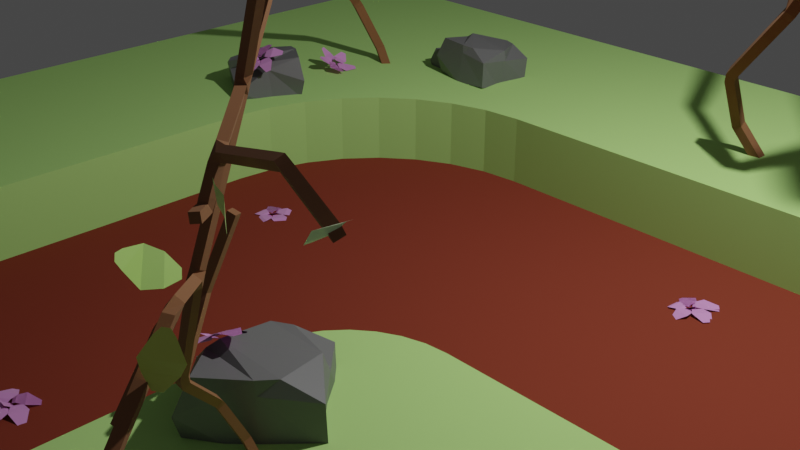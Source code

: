 # Source: SETrack02.blend  (saved by Blender 2.82.7; exported with 4.5.12 LTS)
import bpy
from mathutils import Matrix  # noqa: F401  (used for matrix-valued properties, if any)

bpy.ops.wm.read_factory_settings(use_empty=True)
scene = bpy.context.scene
scene.name = 'Scene'

# ---- collections
col_collection = bpy.data.collections.new('Collection'); scene.collection.children.link(col_collection)
col_collection_2 = bpy.data.collections.new('Collection 2'); scene.collection.children.link(col_collection_2)
col_collection_3 = bpy.data.collections.new('Collection 3'); scene.collection.children.link(col_collection_3)
col_collection_4 = bpy.data.collections.new('Collection 4'); scene.collection.children.link(col_collection_4)

# ---- materials (node trees are filled in below, after node groups)
mat_material_049 = bpy.data.materials.new('Material.049')
mat_material_049.use_transparent_shadow = False
mat_material_050 = bpy.data.materials.new('Material.050')
mat_material_050.use_transparent_shadow = False
mat_material_052 = bpy.data.materials.new('Material.052')
mat_material_052.use_transparent_shadow = False
mat_material_051 = bpy.data.materials.new('Material.051')
mat_material_051.use_transparent_shadow = False
mat_material = bpy.data.materials.new('Material')
mat_material.alpha_threshold = 0.0
mat_material.use_transparent_shadow = False
mat_material.diffuse_color = (0.4756, 0.8, 0.2446, 1.0)
mat_material.line_color = (0.0, 0.0, 0.0, 1.0)
mat_material_048 = bpy.data.materials.new('Material.048')
mat_material_048.use_transparent_shadow = False
mat_material_048.diffuse_color = (0.2462, 0.04989, 0.02892, 1.0)
mat_material_018 = bpy.data.materials.new('Material.018')
mat_material_018.use_transparent_shadow = False
mat_material_029 = bpy.data.materials.new('Material.029')
mat_material_029.use_transparent_shadow = False
mat_material_027 = bpy.data.materials.new('Material.027')
mat_material_027.use_transparent_shadow = False
mat_material_020 = bpy.data.materials.new('Material.020')
mat_material_020.use_transparent_shadow = False
mat_material_021 = bpy.data.materials.new('Material.021')
mat_material_021.use_transparent_shadow = False
mat_material_019 = bpy.data.materials.new('Material.019')
mat_material_019.use_transparent_shadow = False
mat_material_022 = bpy.data.materials.new('Material.022')
mat_material_022.use_transparent_shadow = False
mat_material_023 = bpy.data.materials.new('Material.023')
mat_material_023.use_transparent_shadow = False
mat_material_013 = bpy.data.materials.new('Material.013')
mat_material_013.use_transparent_shadow = False
mat_material_046 = bpy.data.materials.new('Material.046')
mat_material_046.use_transparent_shadow = False
mat_material_039 = bpy.data.materials.new('Material.039')
mat_material_039.use_transparent_shadow = False
mat_material_040 = bpy.data.materials.new('Material.040')
mat_material_040.use_transparent_shadow = False
mat_material_044 = bpy.data.materials.new('Material.044')
mat_material_044.use_transparent_shadow = False
mat_material_043 = bpy.data.materials.new('Material.043')
mat_material_043.use_transparent_shadow = False
mat_material_045 = bpy.data.materials.new('Material.045')
mat_material_045.use_transparent_shadow = False
mat_material_042 = bpy.data.materials.new('Material.042')
mat_material_042.use_transparent_shadow = False
mat_material_041 = bpy.data.materials.new('Material.041')
mat_material_041.use_transparent_shadow = False
mat_material_047 = bpy.data.materials.new('Material.047')
mat_material_047.use_transparent_shadow = False
mat_material_015 = bpy.data.materials.new('Material.015')
mat_material_015.use_transparent_shadow = False
mat_material_028 = bpy.data.materials.new('Material.028')
mat_material_028.use_transparent_shadow = False
mat_material_037 = bpy.data.materials.new('Material.037')
mat_material_037.use_transparent_shadow = False
mat_material_030 = bpy.data.materials.new('Material.030')
mat_material_030.use_transparent_shadow = False
mat_material_031 = bpy.data.materials.new('Material.031')
mat_material_031.use_transparent_shadow = False
mat_material_035 = bpy.data.materials.new('Material.035')
mat_material_035.use_transparent_shadow = False
mat_material_034 = bpy.data.materials.new('Material.034')
mat_material_034.use_transparent_shadow = False
mat_material_036 = bpy.data.materials.new('Material.036')
mat_material_036.use_transparent_shadow = False
mat_material_033 = bpy.data.materials.new('Material.033')
mat_material_033.use_transparent_shadow = False
mat_material_032 = bpy.data.materials.new('Material.032')
mat_material_032.use_transparent_shadow = False
mat_material_038 = bpy.data.materials.new('Material.038')
mat_material_038.use_transparent_shadow = False

# ---- material node trees
mat_material_049.use_nodes = True; mat_material_049.node_tree.nodes.clear()
_N = mat_material_049.node_tree.nodes; _L = mat_material_049.node_tree.links
n0 = _N.new('ShaderNodeOutputMaterial'); n0.name = 'Material Output'; n0.location = (300, 300)
n1 = _N.new('ShaderNodeBsdfPrincipled'); n1.name = 'Principled BSDF'; n1.location = (10, 300)
n1.distribution = 'GGX'
n1.subsurface_method = 'BURLEY'
n1.inputs[0].default_value = (0.8, 0.3319, 0.7518, 1.0)
n1.inputs[3].default_value = 1.45
n1.inputs[27].default_value = (0.0, 0.0, 0.0, 1.0)
n1.inputs[28].default_value = 1.0
_L.new(n1.outputs[0], n0.inputs[0])
n0.is_active_output = True
mat_material_050.use_nodes = True; mat_material_050.node_tree.nodes.clear()
_N = mat_material_050.node_tree.nodes; _L = mat_material_050.node_tree.links
n0 = _N.new('ShaderNodeOutputMaterial'); n0.name = 'Material Output'; n0.location = (300, 300)
n1 = _N.new('ShaderNodeBsdfPrincipled'); n1.name = 'Principled BSDF'; n1.location = (10, 300)
n1.distribution = 'GGX'
n1.subsurface_method = 'BURLEY'
n1.inputs[0].default_value = (0.8, 0.3319, 0.7518, 1.0)
n1.inputs[3].default_value = 1.45
n1.inputs[27].default_value = (0.0, 0.0, 0.0, 1.0)
n1.inputs[28].default_value = 1.0
_L.new(n1.outputs[0], n0.inputs[0])
n0.is_active_output = True
mat_material_052.use_nodes = True; mat_material_052.node_tree.nodes.clear()
_N = mat_material_052.node_tree.nodes; _L = mat_material_052.node_tree.links
n0 = _N.new('ShaderNodeOutputMaterial'); n0.name = 'Material Output'; n0.location = (300, 300)
n1 = _N.new('ShaderNodeBsdfPrincipled'); n1.name = 'Principled BSDF'; n1.location = (10, 300)
n1.distribution = 'GGX'
n1.subsurface_method = 'BURLEY'
n1.inputs[0].default_value = (0.8, 0.3319, 0.7518, 1.0)
n1.inputs[3].default_value = 1.45
n1.inputs[27].default_value = (0.0, 0.0, 0.0, 1.0)
n1.inputs[28].default_value = 1.0
_L.new(n1.outputs[0], n0.inputs[0])
n0.is_active_output = True
mat_material_051.use_nodes = True; mat_material_051.node_tree.nodes.clear()
_N = mat_material_051.node_tree.nodes; _L = mat_material_051.node_tree.links
n0 = _N.new('ShaderNodeOutputMaterial'); n0.name = 'Material Output'; n0.location = (300, 300)
n1 = _N.new('ShaderNodeBsdfPrincipled'); n1.name = 'Principled BSDF'; n1.location = (10, 300)
n1.distribution = 'GGX'
n1.subsurface_method = 'BURLEY'
n1.inputs[0].default_value = (0.1574, 0.1574, 0.1574, 1.0)
n1.inputs[3].default_value = 1.45
n1.inputs[27].default_value = (0.0, 0.0, 0.0, 1.0)
n1.inputs[28].default_value = 1.0
_L.new(n1.outputs[0], n0.inputs[0])
n0.is_active_output = True
mat_material_018.use_nodes = True; mat_material_018.node_tree.nodes.clear()
_N = mat_material_018.node_tree.nodes; _L = mat_material_018.node_tree.links
n0 = _N.new('ShaderNodeOutputMaterial'); n0.name = 'Material Output'; n0.location = (300, 300)
n1 = _N.new('ShaderNodeBsdfPrincipled'); n1.name = 'Principled BSDF'; n1.location = (10, 300)
n1.distribution = 'GGX'
n1.subsurface_method = 'BURLEY'
n1.inputs[0].default_value = (0.4633, 0.8, 0.1672, 1.0)
n1.inputs[3].default_value = 1.45
n1.inputs[27].default_value = (0.0, 0.0, 0.0, 1.0)
n1.inputs[28].default_value = 1.0
_L.new(n1.outputs[0], n0.inputs[0])
n0.is_active_output = True
mat_material_029.use_nodes = True; mat_material_029.node_tree.nodes.clear()
_N = mat_material_029.node_tree.nodes; _L = mat_material_029.node_tree.links
n0 = _N.new('ShaderNodeOutputMaterial'); n0.name = 'Material Output'; n0.location = (300, 300)
n1 = _N.new('ShaderNodeBsdfPrincipled'); n1.name = 'Principled BSDF'; n1.location = (10, 300)
n1.distribution = 'GGX'
n1.subsurface_method = 'BURLEY'
n1.inputs[0].default_value = (0.6785, 0.8, 0.1502, 1.0)
n1.inputs[3].default_value = 1.45
n1.inputs[27].default_value = (0.0, 0.0, 0.0, 1.0)
n1.inputs[28].default_value = 1.0
_L.new(n1.outputs[0], n0.inputs[0])
n0.is_active_output = True
mat_material_027.use_nodes = True; mat_material_027.node_tree.nodes.clear()
_N = mat_material_027.node_tree.nodes; _L = mat_material_027.node_tree.links
n0 = _N.new('ShaderNodeOutputMaterial'); n0.name = 'Material Output'; n0.location = (300, 300)
n1 = _N.new('ShaderNodeBsdfPrincipled'); n1.name = 'Principled BSDF'; n1.location = (10, 300)
n1.distribution = 'GGX'
n1.subsurface_method = 'BURLEY'
n1.inputs[0].default_value = (0.7944, 0.8, 0.3037, 1.0)
n1.inputs[3].default_value = 1.45
n1.inputs[27].default_value = (0.0, 0.0, 0.0, 1.0)
n1.inputs[28].default_value = 1.0
_L.new(n1.outputs[0], n0.inputs[0])
n0.is_active_output = True
mat_material_020.use_nodes = True; mat_material_020.node_tree.nodes.clear()
_N = mat_material_020.node_tree.nodes; _L = mat_material_020.node_tree.links
n0 = _N.new('ShaderNodeOutputMaterial'); n0.name = 'Material Output'; n0.location = (300, 300)
n1 = _N.new('ShaderNodeBsdfPrincipled'); n1.name = 'Principled BSDF'; n1.location = (10, 300)
n1.distribution = 'GGX'
n1.subsurface_method = 'BURLEY'
n1.inputs[0].default_value = (0.5604, 0.8, 0.3989, 1.0)
n1.inputs[3].default_value = 1.45
n1.inputs[27].default_value = (0.0, 0.0, 0.0, 1.0)
n1.inputs[28].default_value = 1.0
_L.new(n1.outputs[0], n0.inputs[0])
n0.is_active_output = True
mat_material_021.use_nodes = True; mat_material_021.node_tree.nodes.clear()
_N = mat_material_021.node_tree.nodes; _L = mat_material_021.node_tree.links
n0 = _N.new('ShaderNodeOutputMaterial'); n0.name = 'Material Output'; n0.location = (300, 300)
n1 = _N.new('ShaderNodeBsdfPrincipled'); n1.name = 'Principled BSDF'; n1.location = (10, 300)
n1.distribution = 'GGX'
n1.subsurface_method = 'BURLEY'
n1.inputs[0].default_value = (0.6722, 0.8, 0.5206, 1.0)
n1.inputs[3].default_value = 1.45
n1.inputs[27].default_value = (0.0, 0.0, 0.0, 1.0)
n1.inputs[28].default_value = 1.0
_L.new(n1.outputs[0], n0.inputs[0])
n0.is_active_output = True
mat_material_019.use_nodes = True; mat_material_019.node_tree.nodes.clear()
_N = mat_material_019.node_tree.nodes; _L = mat_material_019.node_tree.links
n0 = _N.new('ShaderNodeOutputMaterial'); n0.name = 'Material Output'; n0.location = (300, 300)
n1 = _N.new('ShaderNodeBsdfPrincipled'); n1.name = 'Principled BSDF'; n1.location = (10, 300)
n1.distribution = 'GGX'
n1.subsurface_method = 'BURLEY'
n1.inputs[0].default_value = (0.5203, 0.8, 0.2822, 1.0)
n1.inputs[2].default_value = 0.2949
n1.inputs[3].default_value = 1.45
n1.inputs[27].default_value = (0.0, 0.0, 0.0, 1.0)
n1.inputs[28].default_value = 1.0
_L.new(n1.outputs[0], n0.inputs[0])
n0.is_active_output = True
mat_material_022.use_nodes = True; mat_material_022.node_tree.nodes.clear()
_N = mat_material_022.node_tree.nodes; _L = mat_material_022.node_tree.links
n0 = _N.new('ShaderNodeOutputMaterial'); n0.name = 'Material Output'; n0.location = (300, 300)
n1 = _N.new('ShaderNodeBsdfPrincipled'); n1.name = 'Principled BSDF'; n1.location = (10, 300)
n1.distribution = 'GGX'
n1.subsurface_method = 'BURLEY'
n1.inputs[0].default_value = (0.5383, 0.8, 0.4581, 1.0)
n1.inputs[3].default_value = 1.45
n1.inputs[27].default_value = (0.0, 0.0, 0.0, 1.0)
n1.inputs[28].default_value = 1.0
_L.new(n1.outputs[0], n0.inputs[0])
n0.is_active_output = True
mat_material_023.use_nodes = True; mat_material_023.node_tree.nodes.clear()
_N = mat_material_023.node_tree.nodes; _L = mat_material_023.node_tree.links
n0 = _N.new('ShaderNodeOutputMaterial'); n0.name = 'Material Output'; n0.location = (300, 300)
n1 = _N.new('ShaderNodeBsdfPrincipled'); n1.name = 'Principled BSDF'; n1.location = (10, 300)
n1.distribution = 'GGX'
n1.subsurface_method = 'BURLEY'
n1.inputs[0].default_value = (0.5309, 0.8, 0.4117, 1.0)
n1.inputs[3].default_value = 1.45
n1.inputs[27].default_value = (0.0, 0.0, 0.0, 1.0)
n1.inputs[28].default_value = 1.0
_L.new(n1.outputs[0], n0.inputs[0])
n0.is_active_output = True
mat_material_013.use_nodes = True; mat_material_013.node_tree.nodes.clear()
_N = mat_material_013.node_tree.nodes; _L = mat_material_013.node_tree.links
n0 = _N.new('ShaderNodeOutputMaterial'); n0.name = 'Material Output'; n0.location = (300, 300)
n1 = _N.new('ShaderNodeBsdfPrincipled'); n1.name = 'Principled BSDF'; n1.location = (10, 300)
n1.distribution = 'GGX'
n1.subsurface_method = 'BURLEY'
n1.inputs[0].default_value = (0.2529, 0.1097, 0.04592, 1.0)
n1.inputs[2].default_value = 1.0
n1.inputs[3].default_value = 1.45
n1.inputs[27].default_value = (0.0, 0.0, 0.0, 1.0)
n1.inputs[28].default_value = 1.0
_L.new(n1.outputs[0], n0.inputs[0])
n0.is_active_output = True
mat_material_046.use_nodes = True; mat_material_046.node_tree.nodes.clear()
_N = mat_material_046.node_tree.nodes; _L = mat_material_046.node_tree.links
n0 = _N.new('ShaderNodeOutputMaterial'); n0.name = 'Material Output'; n0.location = (300, 300)
n1 = _N.new('ShaderNodeBsdfPrincipled'); n1.name = 'Principled BSDF'; n1.location = (10, 300)
n1.distribution = 'GGX'
n1.subsurface_method = 'BURLEY'
n1.inputs[0].default_value = (0.4633, 0.8, 0.1672, 1.0)
n1.inputs[3].default_value = 1.45
n1.inputs[27].default_value = (0.0, 0.0, 0.0, 1.0)
n1.inputs[28].default_value = 1.0
_L.new(n1.outputs[0], n0.inputs[0])
n0.is_active_output = True
mat_material_039.use_nodes = True; mat_material_039.node_tree.nodes.clear()
_N = mat_material_039.node_tree.nodes; _L = mat_material_039.node_tree.links
n0 = _N.new('ShaderNodeOutputMaterial'); n0.name = 'Material Output'; n0.location = (300, 300)
n1 = _N.new('ShaderNodeBsdfPrincipled'); n1.name = 'Principled BSDF'; n1.location = (10, 300)
n1.distribution = 'GGX'
n1.subsurface_method = 'BURLEY'
n1.inputs[0].default_value = (0.6785, 0.8, 0.1502, 1.0)
n1.inputs[3].default_value = 1.45
n1.inputs[27].default_value = (0.0, 0.0, 0.0, 1.0)
n1.inputs[28].default_value = 1.0
_L.new(n1.outputs[0], n0.inputs[0])
n0.is_active_output = True
mat_material_040.use_nodes = True; mat_material_040.node_tree.nodes.clear()
_N = mat_material_040.node_tree.nodes; _L = mat_material_040.node_tree.links
n0 = _N.new('ShaderNodeOutputMaterial'); n0.name = 'Material Output'; n0.location = (300, 300)
n1 = _N.new('ShaderNodeBsdfPrincipled'); n1.name = 'Principled BSDF'; n1.location = (10, 300)
n1.distribution = 'GGX'
n1.subsurface_method = 'BURLEY'
n1.inputs[0].default_value = (0.7944, 0.8, 0.3037, 1.0)
n1.inputs[3].default_value = 1.45
n1.inputs[27].default_value = (0.0, 0.0, 0.0, 1.0)
n1.inputs[28].default_value = 1.0
_L.new(n1.outputs[0], n0.inputs[0])
n0.is_active_output = True
mat_material_044.use_nodes = True; mat_material_044.node_tree.nodes.clear()
_N = mat_material_044.node_tree.nodes; _L = mat_material_044.node_tree.links
n0 = _N.new('ShaderNodeOutputMaterial'); n0.name = 'Material Output'; n0.location = (300, 300)
n1 = _N.new('ShaderNodeBsdfPrincipled'); n1.name = 'Principled BSDF'; n1.location = (10, 300)
n1.distribution = 'GGX'
n1.subsurface_method = 'BURLEY'
n1.inputs[0].default_value = (0.5604, 0.8, 0.3989, 1.0)
n1.inputs[3].default_value = 1.45
n1.inputs[27].default_value = (0.0, 0.0, 0.0, 1.0)
n1.inputs[28].default_value = 1.0
_L.new(n1.outputs[0], n0.inputs[0])
n0.is_active_output = True
mat_material_043.use_nodes = True; mat_material_043.node_tree.nodes.clear()
_N = mat_material_043.node_tree.nodes; _L = mat_material_043.node_tree.links
n0 = _N.new('ShaderNodeOutputMaterial'); n0.name = 'Material Output'; n0.location = (300, 300)
n1 = _N.new('ShaderNodeBsdfPrincipled'); n1.name = 'Principled BSDF'; n1.location = (10, 300)
n1.distribution = 'GGX'
n1.subsurface_method = 'BURLEY'
n1.inputs[0].default_value = (0.6722, 0.8, 0.5206, 1.0)
n1.inputs[3].default_value = 1.45
n1.inputs[27].default_value = (0.0, 0.0, 0.0, 1.0)
n1.inputs[28].default_value = 1.0
_L.new(n1.outputs[0], n0.inputs[0])
n0.is_active_output = True
mat_material_045.use_nodes = True; mat_material_045.node_tree.nodes.clear()
_N = mat_material_045.node_tree.nodes; _L = mat_material_045.node_tree.links
n0 = _N.new('ShaderNodeOutputMaterial'); n0.name = 'Material Output'; n0.location = (300, 300)
n1 = _N.new('ShaderNodeBsdfPrincipled'); n1.name = 'Principled BSDF'; n1.location = (10, 300)
n1.distribution = 'GGX'
n1.subsurface_method = 'BURLEY'
n1.inputs[0].default_value = (0.5203, 0.8, 0.2822, 1.0)
n1.inputs[2].default_value = 0.2949
n1.inputs[3].default_value = 1.45
n1.inputs[27].default_value = (0.0, 0.0, 0.0, 1.0)
n1.inputs[28].default_value = 1.0
_L.new(n1.outputs[0], n0.inputs[0])
n0.is_active_output = True
mat_material_042.use_nodes = True; mat_material_042.node_tree.nodes.clear()
_N = mat_material_042.node_tree.nodes; _L = mat_material_042.node_tree.links
n0 = _N.new('ShaderNodeOutputMaterial'); n0.name = 'Material Output'; n0.location = (300, 300)
n1 = _N.new('ShaderNodeBsdfPrincipled'); n1.name = 'Principled BSDF'; n1.location = (10, 300)
n1.distribution = 'GGX'
n1.subsurface_method = 'BURLEY'
n1.inputs[0].default_value = (0.5383, 0.8, 0.4581, 1.0)
n1.inputs[3].default_value = 1.45
n1.inputs[27].default_value = (0.0, 0.0, 0.0, 1.0)
n1.inputs[28].default_value = 1.0
_L.new(n1.outputs[0], n0.inputs[0])
n0.is_active_output = True
mat_material_041.use_nodes = True; mat_material_041.node_tree.nodes.clear()
_N = mat_material_041.node_tree.nodes; _L = mat_material_041.node_tree.links
n0 = _N.new('ShaderNodeOutputMaterial'); n0.name = 'Material Output'; n0.location = (300, 300)
n1 = _N.new('ShaderNodeBsdfPrincipled'); n1.name = 'Principled BSDF'; n1.location = (10, 300)
n1.distribution = 'GGX'
n1.subsurface_method = 'BURLEY'
n1.inputs[0].default_value = (0.5309, 0.8, 0.4117, 1.0)
n1.inputs[3].default_value = 1.45
n1.inputs[27].default_value = (0.0, 0.0, 0.0, 1.0)
n1.inputs[28].default_value = 1.0
_L.new(n1.outputs[0], n0.inputs[0])
n0.is_active_output = True
mat_material_047.use_nodes = True; mat_material_047.node_tree.nodes.clear()
_N = mat_material_047.node_tree.nodes; _L = mat_material_047.node_tree.links
n0 = _N.new('ShaderNodeOutputMaterial'); n0.name = 'Material Output'; n0.location = (300, 300)
n1 = _N.new('ShaderNodeBsdfPrincipled'); n1.name = 'Principled BSDF'; n1.location = (10, 300)
n1.distribution = 'GGX'
n1.subsurface_method = 'BURLEY'
n1.inputs[0].default_value = (0.2529, 0.1097, 0.04592, 1.0)
n1.inputs[2].default_value = 1.0
n1.inputs[3].default_value = 1.45
n1.inputs[27].default_value = (0.0, 0.0, 0.0, 1.0)
n1.inputs[28].default_value = 1.0
_L.new(n1.outputs[0], n0.inputs[0])
n0.is_active_output = True
mat_material_015.use_nodes = True; mat_material_015.node_tree.nodes.clear()
_N = mat_material_015.node_tree.nodes; _L = mat_material_015.node_tree.links
n0 = _N.new('ShaderNodeOutputMaterial'); n0.name = 'Material Output'; n0.location = (300, 300)
n1 = _N.new('ShaderNodeBsdfPrincipled'); n1.name = 'Principled BSDF'; n1.location = (10, 300)
n1.distribution = 'GGX'
n1.subsurface_method = 'BURLEY'
n1.inputs[0].default_value = (0.1574, 0.1574, 0.1574, 1.0)
n1.inputs[3].default_value = 1.45
n1.inputs[27].default_value = (0.0, 0.0, 0.0, 1.0)
n1.inputs[28].default_value = 1.0
_L.new(n1.outputs[0], n0.inputs[0])
n0.is_active_output = True
mat_material_028.use_nodes = True; mat_material_028.node_tree.nodes.clear()
_N = mat_material_028.node_tree.nodes; _L = mat_material_028.node_tree.links
n0 = _N.new('ShaderNodeOutputMaterial'); n0.name = 'Material Output'; n0.location = (300, 300)
n1 = _N.new('ShaderNodeBsdfPrincipled'); n1.name = 'Principled BSDF'; n1.location = (10, 300)
n1.distribution = 'GGX'
n1.subsurface_method = 'BURLEY'
n1.inputs[0].default_value = (0.8, 0.3319, 0.7518, 1.0)
n1.inputs[3].default_value = 1.45
n1.inputs[27].default_value = (0.0, 0.0, 0.0, 1.0)
n1.inputs[28].default_value = 1.0
_L.new(n1.outputs[0], n0.inputs[0])
n0.is_active_output = True
mat_material_037.use_nodes = True; mat_material_037.node_tree.nodes.clear()
_N = mat_material_037.node_tree.nodes; _L = mat_material_037.node_tree.links
n0 = _N.new('ShaderNodeOutputMaterial'); n0.name = 'Material Output'; n0.location = (300, 300)
n1 = _N.new('ShaderNodeBsdfPrincipled'); n1.name = 'Principled BSDF'; n1.location = (10, 300)
n1.distribution = 'GGX'
n1.subsurface_method = 'BURLEY'
n1.inputs[0].default_value = (0.4633, 0.8, 0.1672, 1.0)
n1.inputs[3].default_value = 1.45
n1.inputs[27].default_value = (0.0, 0.0, 0.0, 1.0)
n1.inputs[28].default_value = 1.0
_L.new(n1.outputs[0], n0.inputs[0])
n0.is_active_output = True
mat_material_030.use_nodes = True; mat_material_030.node_tree.nodes.clear()
_N = mat_material_030.node_tree.nodes; _L = mat_material_030.node_tree.links
n0 = _N.new('ShaderNodeOutputMaterial'); n0.name = 'Material Output'; n0.location = (300, 300)
n1 = _N.new('ShaderNodeBsdfPrincipled'); n1.name = 'Principled BSDF'; n1.location = (10, 300)
n1.distribution = 'GGX'
n1.subsurface_method = 'BURLEY'
n1.inputs[0].default_value = (0.6785, 0.8, 0.1502, 1.0)
n1.inputs[3].default_value = 1.45
n1.inputs[27].default_value = (0.0, 0.0, 0.0, 1.0)
n1.inputs[28].default_value = 1.0
_L.new(n1.outputs[0], n0.inputs[0])
n0.is_active_output = True
mat_material_031.use_nodes = True; mat_material_031.node_tree.nodes.clear()
_N = mat_material_031.node_tree.nodes; _L = mat_material_031.node_tree.links
n0 = _N.new('ShaderNodeOutputMaterial'); n0.name = 'Material Output'; n0.location = (300, 300)
n1 = _N.new('ShaderNodeBsdfPrincipled'); n1.name = 'Principled BSDF'; n1.location = (10, 300)
n1.distribution = 'GGX'
n1.subsurface_method = 'BURLEY'
n1.inputs[0].default_value = (0.7944, 0.8, 0.3037, 1.0)
n1.inputs[3].default_value = 1.45
n1.inputs[27].default_value = (0.0, 0.0, 0.0, 1.0)
n1.inputs[28].default_value = 1.0
_L.new(n1.outputs[0], n0.inputs[0])
n0.is_active_output = True
mat_material_035.use_nodes = True; mat_material_035.node_tree.nodes.clear()
_N = mat_material_035.node_tree.nodes; _L = mat_material_035.node_tree.links
n0 = _N.new('ShaderNodeOutputMaterial'); n0.name = 'Material Output'; n0.location = (300, 300)
n1 = _N.new('ShaderNodeBsdfPrincipled'); n1.name = 'Principled BSDF'; n1.location = (10, 300)
n1.distribution = 'GGX'
n1.subsurface_method = 'BURLEY'
n1.inputs[0].default_value = (0.5604, 0.8, 0.3989, 1.0)
n1.inputs[3].default_value = 1.45
n1.inputs[27].default_value = (0.0, 0.0, 0.0, 1.0)
n1.inputs[28].default_value = 1.0
_L.new(n1.outputs[0], n0.inputs[0])
n0.is_active_output = True
mat_material_034.use_nodes = True; mat_material_034.node_tree.nodes.clear()
_N = mat_material_034.node_tree.nodes; _L = mat_material_034.node_tree.links
n0 = _N.new('ShaderNodeOutputMaterial'); n0.name = 'Material Output'; n0.location = (300, 300)
n1 = _N.new('ShaderNodeBsdfPrincipled'); n1.name = 'Principled BSDF'; n1.location = (10, 300)
n1.distribution = 'GGX'
n1.subsurface_method = 'BURLEY'
n1.inputs[0].default_value = (0.6722, 0.8, 0.5206, 1.0)
n1.inputs[3].default_value = 1.45
n1.inputs[27].default_value = (0.0, 0.0, 0.0, 1.0)
n1.inputs[28].default_value = 1.0
_L.new(n1.outputs[0], n0.inputs[0])
n0.is_active_output = True
mat_material_036.use_nodes = True; mat_material_036.node_tree.nodes.clear()
_N = mat_material_036.node_tree.nodes; _L = mat_material_036.node_tree.links
n0 = _N.new('ShaderNodeOutputMaterial'); n0.name = 'Material Output'; n0.location = (300, 300)
n1 = _N.new('ShaderNodeBsdfPrincipled'); n1.name = 'Principled BSDF'; n1.location = (10, 300)
n1.distribution = 'GGX'
n1.subsurface_method = 'BURLEY'
n1.inputs[0].default_value = (0.5203, 0.8, 0.2822, 1.0)
n1.inputs[2].default_value = 0.2949
n1.inputs[3].default_value = 1.45
n1.inputs[27].default_value = (0.0, 0.0, 0.0, 1.0)
n1.inputs[28].default_value = 1.0
_L.new(n1.outputs[0], n0.inputs[0])
n0.is_active_output = True
mat_material_033.use_nodes = True; mat_material_033.node_tree.nodes.clear()
_N = mat_material_033.node_tree.nodes; _L = mat_material_033.node_tree.links
n0 = _N.new('ShaderNodeOutputMaterial'); n0.name = 'Material Output'; n0.location = (300, 300)
n1 = _N.new('ShaderNodeBsdfPrincipled'); n1.name = 'Principled BSDF'; n1.location = (10, 300)
n1.distribution = 'GGX'
n1.subsurface_method = 'BURLEY'
n1.inputs[0].default_value = (0.5383, 0.8, 0.4581, 1.0)
n1.inputs[3].default_value = 1.45
n1.inputs[27].default_value = (0.0, 0.0, 0.0, 1.0)
n1.inputs[28].default_value = 1.0
_L.new(n1.outputs[0], n0.inputs[0])
n0.is_active_output = True
mat_material_032.use_nodes = True; mat_material_032.node_tree.nodes.clear()
_N = mat_material_032.node_tree.nodes; _L = mat_material_032.node_tree.links
n0 = _N.new('ShaderNodeOutputMaterial'); n0.name = 'Material Output'; n0.location = (300, 300)
n1 = _N.new('ShaderNodeBsdfPrincipled'); n1.name = 'Principled BSDF'; n1.location = (10, 300)
n1.distribution = 'GGX'
n1.subsurface_method = 'BURLEY'
n1.inputs[0].default_value = (0.5309, 0.8, 0.4117, 1.0)
n1.inputs[3].default_value = 1.45
n1.inputs[27].default_value = (0.0, 0.0, 0.0, 1.0)
n1.inputs[28].default_value = 1.0
_L.new(n1.outputs[0], n0.inputs[0])
n0.is_active_output = True
mat_material_038.use_nodes = True; mat_material_038.node_tree.nodes.clear()
_N = mat_material_038.node_tree.nodes; _L = mat_material_038.node_tree.links
n0 = _N.new('ShaderNodeOutputMaterial'); n0.name = 'Material Output'; n0.location = (300, 300)
n1 = _N.new('ShaderNodeBsdfPrincipled'); n1.name = 'Principled BSDF'; n1.location = (10, 300)
n1.distribution = 'GGX'
n1.subsurface_method = 'BURLEY'
n1.inputs[0].default_value = (0.2529, 0.1097, 0.04592, 1.0)
n1.inputs[2].default_value = 1.0
n1.inputs[3].default_value = 1.45
n1.inputs[27].default_value = (0.0, 0.0, 0.0, 1.0)
n1.inputs[28].default_value = 1.0
_L.new(n1.outputs[0], n0.inputs[0])
n0.is_active_output = True

# ---- world
world_world = bpy.data.worlds.new('World'); scene.world = world_world
world_world.use_nodes = True; world_world.node_tree.nodes.clear()
_N = world_world.node_tree.nodes; _L = world_world.node_tree.links
n0 = _N.new('ShaderNodeOutputWorld'); n0.name = 'World Output'; n0.location = (300, 300)
n1 = _N.new('ShaderNodeBackground'); n1.name = 'Background'; n1.location = (10, 300)
n1.inputs[0].default_value = (0.05088, 0.05088, 0.05088, 1.0)
_L.new(n1.outputs[0], n0.inputs[0])
n0.is_active_output = True
world_world.color = (0.05088, 0.05088, 0.05088)
world_world.use_sun_shadow = False
world_world.sun_shadow_jitter_overblur = 0.0

# ---- cameras
cam_camera = bpy.data.cameras.new('Camera')
cam_camera.clip_end = 100.0
cam_camera.ortho_scale = 7.314

# ---- lights
light_light = bpy.data.lights.new('Light', 'POINT')
light_light.transmission_factor = 0.0
light_light.energy = 1000.0
light_light.shadow_soft_size = 0.1
light_light.shadow_maximum_resolution = 0.006
light_light.use_absolute_resolution = True

# ---- meshes
me_plane_002 = bpy.data.meshes.new('Plane.002')
me_plane_002.from_pydata([(-0.199, 0.161, 0.2289), (0.2098, -0.174, 0.08457), (-0.761, 0.2744, -1.272), (-0.413, -0.01076, -1.395), (-0.6026, 0.5765, -0.4273), (0.3095, -0.1689, -0.7508), (-0.2547, 0.3217, 0.04813), (0.315, -0.1452, -0.153), (-0.4017, 0.3258, 0.2788), (-0.401, 0.2929, -0.2375), (-1.902, 1.277, 0.2145), (-1.901, 1.249, -0.225), (-0.9959, 0.9529, 0.5742), (-1.002, 0.8874, -0.5863), (-0.4976, 0.5352, 0.3655), (-0.4966, 0.4894, -0.354), (-0.4193, 0.3553, 0.5275), (-0.8277, 0.67, 0.3528), (-1.046, 0.7079, 2.02), (-1.394, 0.9758, 1.871), (-0.314, 0.4584, 1.362), (-1.241, 1.175, 0.9697), (-0.3148, 0.4135, 0.7502), (-0.8839, 0.852, 0.5067), (-0.2274, 0.2088, 0.6314), (-0.4805, 0.4362, 1.04), (0.6233, -0.6465, 1.65), (0.4078, -0.4529, 1.997), (0.5009, -0.2236, 0.8467), (-0.07676, 0.2967, 1.767), (0.04113, 0.1247, 0.6707), (-0.3116, 0.4416, 1.24), (-0.09122, 0.08868, 0.4468), (0.1607, -0.08548, 0.8739), (0.7996, -0.9144, -0.3848), (1.014, -1.063, -0.02125), (0.3225, -0.1506, -0.2589), (0.8815, -0.534, 0.7036), (0.07825, 0.06799, 0.2368), (0.4294, -0.1747, 0.8319), (-0.199, 0.161, 0.2289), (0.2098, -0.174, 0.08457), (-0.761, 0.2744, -1.272), (-0.413, -0.01076, -1.395), (-0.6026, 0.5765, -0.4273), (0.3095, -0.1689, -0.7508), (-0.2547, 0.3217, 0.04813), (0.315, -0.1452, -0.153), (0.1213, 1.229, 0.5255), (-0.3204, 4.757, 0.5991), (-0.5665, 0.388, 0.08215), (-0.09846, -0.1716, 0.2159), (-0.4094, 0.7685, 0.6578), (0.05869, 0.2088, 0.7916)], [], [(4, 5, 3, 2), (6, 7, 5, 4), (0, 1, 7, 6), (12, 13, 11, 10), (14, 15, 13, 12), (8, 9, 15, 14), (20, 21, 19, 18), (22, 23, 21, 20), (16, 17, 23, 22), (28, 29, 27, 26), (30, 31, 29, 28), (24, 25, 31, 30), (36, 37, 35, 34), (38, 39, 37, 36), (32, 33, 39, 38), (44, 45, 43, 42), (46, 47, 45, 44), (40, 41, 47, 46), (50, 51, 53, 52)])
_uv = me_plane_002.uv_layers.new(name='UVMap')
_uv.uv.foreach_set('vector', [0.0, 0.6314, 1.0, 0.6314, 1.0, 1.0, 0.0, 1.0, 0.0, 0.3154, 1.0, 0.3154, 1.0, 0.6314, 0.0, 0.6314, 0.0, 0.0, 1.0, 0.0, 1.0, 0.3154, 0.0, 0.3154, 0.0, 0.6314, 1.0, 0.6314, 1.0, 1.0, 0.0, 1.0, 0.0, 0.3154, 1.0, 0.3154, 1.0, 0.6314, 0.0, 0.6314, 0.0, 0.0, 1.0, 0.0, 1.0, 0.3154, 0.0, 0.3154, 0.0, 0.6314, 1.0, 0.6314, 1.0, 1.0, 0.0, 1.0, 0.0, 0.3154, 1.0, 0.3154, 1.0, 0.6314, 0.0, 0.6314, 0.0, 0.0, 1.0, 0.0, 1.0, 0.3154, 0.0, 0.3154, 0.0, 0.6314, 1.0, 0.6314, 1.0, 1.0, 0.0, 1.0, 0.0, 0.3154, 1.0, 0.3154, 1.0, 0.6314, 0.0, 0.6314, 0.0, 0.0, 1.0, 0.0, 1.0, 0.3154, 0.0, 0.3154, 0.0, 0.6314, 1.0, 0.6314, 1.0, 1.0, 0.0, 1.0, 0.0, 0.3154, 1.0, 0.3154, 1.0, 0.6314, 0.0, 0.6314, 0.0, 0.0, 1.0, 0.0, 1.0, 0.3154, 0.0, 0.3154, 0.0, 0.6314, 1.0, 0.6314, 1.0, 1.0, 0.0, 1.0, 0.0, 0.3154, 1.0, 0.3154, 1.0, 0.6314, 0.0, 0.6314, 0.0, 0.0, 1.0, 0.0, 1.0, 0.3154, 0.0, 0.3154, 0.0, 0.0, 1.0, 0.0, 1.0, 1.0, 0.0, 1.0])
me_plane_002.materials.append(mat_material_049)
me_plane_002.use_remesh_fix_poles = True
me_plane_002.use_remesh_preserve_attributes = False
me_plane_002.use_mirror_vertex_groups = False
me_plane_002.update()
me_plane_003 = bpy.data.meshes.new('Plane.003')
me_plane_003.from_pydata([(-0.199, 0.161, 0.2289), (0.2098, -0.174, 0.08457), (-0.761, 0.2744, -1.272), (-0.413, -0.01076, -1.395), (-0.6026, 0.5765, -0.4273), (0.3095, -0.1689, -0.7508), (-0.2547, 0.3217, 0.04813), (0.315, -0.1452, -0.153), (-0.4017, 0.3258, 0.2788), (-0.401, 0.2929, -0.2375), (-1.902, 1.277, 0.2145), (-1.901, 1.249, -0.225), (-0.9959, 0.9529, 0.5742), (-1.002, 0.8874, -0.5863), (-0.4976, 0.5352, 0.3655), (-0.4966, 0.4894, -0.354), (-0.4193, 0.3553, 0.5275), (-0.8277, 0.67, 0.3528), (-1.046, 0.7079, 2.02), (-1.394, 0.9758, 1.871), (-0.314, 0.4584, 1.362), (-1.241, 1.175, 0.9697), (-0.3148, 0.4135, 0.7502), (-0.8839, 0.852, 0.5067), (-0.2274, 0.2088, 0.6314), (-0.4805, 0.4362, 1.04), (0.6233, -0.6465, 1.65), (0.4078, -0.4529, 1.997), (0.5009, -0.2236, 0.8467), (-0.07676, 0.2967, 1.767), (0.04113, 0.1247, 0.6707), (-0.3116, 0.4416, 1.24), (-0.09122, 0.08868, 0.4468), (0.1607, -0.08548, 0.8739), (0.7996, -0.9144, -0.3848), (1.014, -1.063, -0.02125), (0.3225, -0.1506, -0.2589), (0.8815, -0.534, 0.7036), (0.07825, 0.06799, 0.2368), (0.4294, -0.1747, 0.8319), (-0.199, 0.161, 0.2289), (0.2098, -0.174, 0.08457), (-0.761, 0.2744, -1.272), (-0.413, -0.01076, -1.395), (-0.6026, 0.5765, -0.4273), (0.3095, -0.1689, -0.7508), (-0.2547, 0.3217, 0.04813), (0.315, -0.1452, -0.153), (0.1213, 1.229, 0.5255), (-0.3204, 4.757, 0.5991), (-0.5665, 0.388, 0.08215), (-0.09846, -0.1716, 0.2159), (-0.4094, 0.7685, 0.6578), (0.05869, 0.2088, 0.7916)], [], [(4, 5, 3, 2), (6, 7, 5, 4), (0, 1, 7, 6), (12, 13, 11, 10), (14, 15, 13, 12), (8, 9, 15, 14), (20, 21, 19, 18), (22, 23, 21, 20), (16, 17, 23, 22), (28, 29, 27, 26), (30, 31, 29, 28), (24, 25, 31, 30), (36, 37, 35, 34), (38, 39, 37, 36), (32, 33, 39, 38), (44, 45, 43, 42), (46, 47, 45, 44), (40, 41, 47, 46), (50, 51, 53, 52)])
_uv = me_plane_003.uv_layers.new(name='UVMap')
_uv.uv.foreach_set('vector', [0.0, 0.6314, 1.0, 0.6314, 1.0, 1.0, 0.0, 1.0, 0.0, 0.3154, 1.0, 0.3154, 1.0, 0.6314, 0.0, 0.6314, 0.0, 0.0, 1.0, 0.0, 1.0, 0.3154, 0.0, 0.3154, 0.0, 0.6314, 1.0, 0.6314, 1.0, 1.0, 0.0, 1.0, 0.0, 0.3154, 1.0, 0.3154, 1.0, 0.6314, 0.0, 0.6314, 0.0, 0.0, 1.0, 0.0, 1.0, 0.3154, 0.0, 0.3154, 0.0, 0.6314, 1.0, 0.6314, 1.0, 1.0, 0.0, 1.0, 0.0, 0.3154, 1.0, 0.3154, 1.0, 0.6314, 0.0, 0.6314, 0.0, 0.0, 1.0, 0.0, 1.0, 0.3154, 0.0, 0.3154, 0.0, 0.6314, 1.0, 0.6314, 1.0, 1.0, 0.0, 1.0, 0.0, 0.3154, 1.0, 0.3154, 1.0, 0.6314, 0.0, 0.6314, 0.0, 0.0, 1.0, 0.0, 1.0, 0.3154, 0.0, 0.3154, 0.0, 0.6314, 1.0, 0.6314, 1.0, 1.0, 0.0, 1.0, 0.0, 0.3154, 1.0, 0.3154, 1.0, 0.6314, 0.0, 0.6314, 0.0, 0.0, 1.0, 0.0, 1.0, 0.3154, 0.0, 0.3154, 0.0, 0.6314, 1.0, 0.6314, 1.0, 1.0, 0.0, 1.0, 0.0, 0.3154, 1.0, 0.3154, 1.0, 0.6314, 0.0, 0.6314, 0.0, 0.0, 1.0, 0.0, 1.0, 0.3154, 0.0, 0.3154, 0.0, 0.0, 1.0, 0.0, 1.0, 1.0, 0.0, 1.0])
me_plane_003.materials.append(mat_material_050)
me_plane_003.use_remesh_fix_poles = True
me_plane_003.use_remesh_preserve_attributes = False
me_plane_003.use_mirror_vertex_groups = False
me_plane_003.update()
me_plane_004 = bpy.data.meshes.new('Plane.004')
me_plane_004.from_pydata([(-0.199, 0.161, 0.2289), (0.2098, -0.174, 0.08457), (-0.761, 0.2744, -1.272), (-0.413, -0.01076, -1.395), (-0.6026, 0.5765, -0.4273), (0.3095, -0.1689, -0.7508), (-0.2547, 0.3217, 0.04813), (0.315, -0.1452, -0.153), (-0.4017, 0.3258, 0.2788), (-0.401, 0.2929, -0.2375), (-1.902, 1.277, 0.2145), (-1.901, 1.249, -0.225), (-0.9959, 0.9529, 0.5742), (-1.002, 0.8874, -0.5863), (-0.4976, 0.5352, 0.3655), (-0.4966, 0.4894, -0.354), (-0.4193, 0.3553, 0.5275), (-0.8277, 0.67, 0.3528), (-1.046, 0.7079, 2.02), (-1.394, 0.9758, 1.871), (-0.314, 0.4584, 1.362), (-1.241, 1.175, 0.9697), (-0.3148, 0.4135, 0.7502), (-0.8839, 0.852, 0.5067), (-0.2274, 0.2088, 0.6314), (-0.4805, 0.4362, 1.04), (0.6233, -0.6465, 1.65), (0.4078, -0.4529, 1.997), (0.5009, -0.2236, 0.8467), (-0.07676, 0.2967, 1.767), (0.04113, 0.1247, 0.6707), (-0.3116, 0.4416, 1.24), (-0.09122, 0.08868, 0.4468), (0.1607, -0.08548, 0.8739), (0.7996, -0.9144, -0.3848), (1.014, -1.063, -0.02125), (0.3225, -0.1506, -0.2589), (0.8815, -0.534, 0.7036), (0.07825, 0.06799, 0.2368), (0.4294, -0.1747, 0.8319), (-0.199, 0.161, 0.2289), (0.2098, -0.174, 0.08457), (-0.761, 0.2744, -1.272), (-0.413, -0.01076, -1.395), (-0.6026, 0.5765, -0.4273), (0.3095, -0.1689, -0.7508), (-0.2547, 0.3217, 0.04813), (0.315, -0.1452, -0.153), (0.1213, 1.229, 0.5255), (-0.3204, 4.757, 0.5991), (-0.5665, 0.388, 0.08215), (-0.09846, -0.1716, 0.2159), (-0.4094, 0.7685, 0.6578), (0.05869, 0.2088, 0.7916)], [], [(4, 5, 3, 2), (6, 7, 5, 4), (0, 1, 7, 6), (12, 13, 11, 10), (14, 15, 13, 12), (8, 9, 15, 14), (20, 21, 19, 18), (22, 23, 21, 20), (16, 17, 23, 22), (28, 29, 27, 26), (30, 31, 29, 28), (24, 25, 31, 30), (36, 37, 35, 34), (38, 39, 37, 36), (32, 33, 39, 38), (44, 45, 43, 42), (46, 47, 45, 44), (40, 41, 47, 46), (50, 51, 53, 52)])
_uv = me_plane_004.uv_layers.new(name='UVMap')
_uv.uv.foreach_set('vector', [0.0, 0.6314, 1.0, 0.6314, 1.0, 1.0, 0.0, 1.0, 0.0, 0.3154, 1.0, 0.3154, 1.0, 0.6314, 0.0, 0.6314, 0.0, 0.0, 1.0, 0.0, 1.0, 0.3154, 0.0, 0.3154, 0.0, 0.6314, 1.0, 0.6314, 1.0, 1.0, 0.0, 1.0, 0.0, 0.3154, 1.0, 0.3154, 1.0, 0.6314, 0.0, 0.6314, 0.0, 0.0, 1.0, 0.0, 1.0, 0.3154, 0.0, 0.3154, 0.0, 0.6314, 1.0, 0.6314, 1.0, 1.0, 0.0, 1.0, 0.0, 0.3154, 1.0, 0.3154, 1.0, 0.6314, 0.0, 0.6314, 0.0, 0.0, 1.0, 0.0, 1.0, 0.3154, 0.0, 0.3154, 0.0, 0.6314, 1.0, 0.6314, 1.0, 1.0, 0.0, 1.0, 0.0, 0.3154, 1.0, 0.3154, 1.0, 0.6314, 0.0, 0.6314, 0.0, 0.0, 1.0, 0.0, 1.0, 0.3154, 0.0, 0.3154, 0.0, 0.6314, 1.0, 0.6314, 1.0, 1.0, 0.0, 1.0, 0.0, 0.3154, 1.0, 0.3154, 1.0, 0.6314, 0.0, 0.6314, 0.0, 0.0, 1.0, 0.0, 1.0, 0.3154, 0.0, 0.3154, 0.0, 0.6314, 1.0, 0.6314, 1.0, 1.0, 0.0, 1.0, 0.0, 0.3154, 1.0, 0.3154, 1.0, 0.6314, 0.0, 0.6314, 0.0, 0.0, 1.0, 0.0, 1.0, 0.3154, 0.0, 0.3154, 0.0, 0.0, 1.0, 0.0, 1.0, 1.0, 0.0, 1.0])
me_plane_004.materials.append(mat_material_050)
me_plane_004.use_remesh_fix_poles = True
me_plane_004.use_remesh_preserve_attributes = False
me_plane_004.use_mirror_vertex_groups = False
me_plane_004.update()
me_plane_005 = bpy.data.meshes.new('Plane.005')
me_plane_005.from_pydata([(-0.199, 0.161, 0.2289), (0.2098, -0.174, 0.08457), (-0.761, 0.2744, -1.272), (-0.413, -0.01076, -1.395), (-0.6026, 0.5765, -0.4273), (0.3095, -0.1689, -0.7508), (-0.2547, 0.3217, 0.04813), (0.315, -0.1452, -0.153), (-0.4017, 0.3258, 0.2788), (-0.401, 0.2929, -0.2375), (-1.902, 1.277, 0.2145), (-1.901, 1.249, -0.225), (-0.9959, 0.9529, 0.5742), (-1.002, 0.8874, -0.5863), (-0.4976, 0.5352, 0.3655), (-0.4966, 0.4894, -0.354), (-0.4193, 0.3553, 0.5275), (-0.8277, 0.67, 0.3528), (-1.046, 0.7079, 2.02), (-1.394, 0.9758, 1.871), (-0.314, 0.4584, 1.362), (-1.241, 1.175, 0.9697), (-0.3148, 0.4135, 0.7502), (-0.8839, 0.852, 0.5067), (-0.2274, 0.2088, 0.6314), (-0.4805, 0.4362, 1.04), (0.6233, -0.6465, 1.65), (0.4078, -0.4529, 1.997), (0.5009, -0.2236, 0.8467), (-0.07676, 0.2967, 1.767), (0.04113, 0.1247, 0.6707), (-0.3116, 0.4416, 1.24), (-0.09122, 0.08868, 0.4468), (0.1607, -0.08548, 0.8739), (0.7996, -0.9144, -0.3848), (1.014, -1.063, -0.02125), (0.3225, -0.1506, -0.2589), (0.8815, -0.534, 0.7036), (0.07825, 0.06799, 0.2368), (0.4294, -0.1747, 0.8319), (-0.199, 0.161, 0.2289), (0.2098, -0.174, 0.08457), (-0.761, 0.2744, -1.272), (-0.413, -0.01076, -1.395), (-0.6026, 0.5765, -0.4273), (0.3095, -0.1689, -0.7508), (-0.2547, 0.3217, 0.04813), (0.315, -0.1452, -0.153), (0.1213, 1.229, 0.5255), (-0.3204, 4.757, 0.5991), (-0.5665, 0.388, 0.08215), (-0.09846, -0.1716, 0.2159), (-0.4094, 0.7685, 0.6578), (0.05869, 0.2088, 0.7916)], [], [(4, 5, 3, 2), (6, 7, 5, 4), (0, 1, 7, 6), (12, 13, 11, 10), (14, 15, 13, 12), (8, 9, 15, 14), (20, 21, 19, 18), (22, 23, 21, 20), (16, 17, 23, 22), (28, 29, 27, 26), (30, 31, 29, 28), (24, 25, 31, 30), (36, 37, 35, 34), (38, 39, 37, 36), (32, 33, 39, 38), (44, 45, 43, 42), (46, 47, 45, 44), (40, 41, 47, 46), (50, 51, 53, 52)])
_uv = me_plane_005.uv_layers.new(name='UVMap')
_uv.uv.foreach_set('vector', [0.0, 0.6314, 1.0, 0.6314, 1.0, 1.0, 0.0, 1.0, 0.0, 0.3154, 1.0, 0.3154, 1.0, 0.6314, 0.0, 0.6314, 0.0, 0.0, 1.0, 0.0, 1.0, 0.3154, 0.0, 0.3154, 0.0, 0.6314, 1.0, 0.6314, 1.0, 1.0, 0.0, 1.0, 0.0, 0.3154, 1.0, 0.3154, 1.0, 0.6314, 0.0, 0.6314, 0.0, 0.0, 1.0, 0.0, 1.0, 0.3154, 0.0, 0.3154, 0.0, 0.6314, 1.0, 0.6314, 1.0, 1.0, 0.0, 1.0, 0.0, 0.3154, 1.0, 0.3154, 1.0, 0.6314, 0.0, 0.6314, 0.0, 0.0, 1.0, 0.0, 1.0, 0.3154, 0.0, 0.3154, 0.0, 0.6314, 1.0, 0.6314, 1.0, 1.0, 0.0, 1.0, 0.0, 0.3154, 1.0, 0.3154, 1.0, 0.6314, 0.0, 0.6314, 0.0, 0.0, 1.0, 0.0, 1.0, 0.3154, 0.0, 0.3154, 0.0, 0.6314, 1.0, 0.6314, 1.0, 1.0, 0.0, 1.0, 0.0, 0.3154, 1.0, 0.3154, 1.0, 0.6314, 0.0, 0.6314, 0.0, 0.0, 1.0, 0.0, 1.0, 0.3154, 0.0, 0.3154, 0.0, 0.6314, 1.0, 0.6314, 1.0, 1.0, 0.0, 1.0, 0.0, 0.3154, 1.0, 0.3154, 1.0, 0.6314, 0.0, 0.6314, 0.0, 0.0, 1.0, 0.0, 1.0, 0.3154, 0.0, 0.3154, 0.0, 0.0, 1.0, 0.0, 1.0, 1.0, 0.0, 1.0])
me_plane_005.materials.append(mat_material_052)
me_plane_005.use_remesh_fix_poles = True
me_plane_005.use_remesh_preserve_attributes = False
me_plane_005.use_mirror_vertex_groups = False
me_plane_005.update()
me_cube_003 = bpy.data.meshes.new('Cube.003')
me_cube_003.from_pydata([(-0.9625, -1.115, -0.5831), (-1.0, -1.0, 1.0), (-0.8192, 0.9831, -1.003), (-0.9719, 1.159, 0.00347), (0.9625, -1.115, -0.5831), (1.0, -1.0, 1.0), (0.8192, 0.9831, -1.003), (0.9719, 1.159, 0.00347), (-1.0, -0.02401, -1.0), (-1.0, -0.02401, 1.0), (1.0, -0.02401, -1.0), (1.0, -0.02401, 1.0), (0.0, 1.0, -1.0), (0.0, 1.0, 1.0), (0.0, -1.0, -1.0), (0.0, -1.0, 1.0), (0.0, 0.2467, 1.374), (0.0, -0.02401, -1.0), (-0.9993, 0.03443, 1.504), (-0.9532, 0.9438, 1.348), (0.9993, 0.03443, 1.504), (0.9105, -0.3339, 1.541), (0.0, -0.8563, 1.596), (-0.9105, -0.3339, 1.541), (0.0, 0.671, 1.711), (0.0, 0.8731, 1.359)], [], [(8, 9, 3, 2), (12, 13, 7, 6), (10, 11, 5, 4), (14, 15, 1, 0), (17, 10, 4, 14), (1, 15, 22, 23), (9, 1, 23, 18), (12, 6, 10, 17), (6, 7, 11, 10), (0, 1, 9, 8), (2, 12, 17, 8), (7, 13, 16, 11), (3, 9, 18, 19), (8, 17, 14, 0), (4, 5, 15, 14), (2, 3, 13, 12), (24, 18, 23, 22), (25, 19, 18, 24), (20, 24, 22, 21), (16, 13, 25, 24), (11, 16, 24, 20), (15, 5, 21, 22), (13, 3, 19, 25), (5, 11, 20, 21)])
_uv = me_cube_003.uv_layers.new(name='UVMap')
_uv.uv.foreach_set('vector', [0.375, 0.122, 0.625, 0.122, 0.625, 0.25, 0.375, 0.25, 0.375, 0.375, 0.625, 0.375, 0.625, 0.5, 0.375, 0.5, 0.375, 0.628, 0.625, 0.628, 0.625, 0.75, 0.375, 0.75, 0.375, 0.875, 0.625, 0.875, 0.625, 1.0, 0.375, 1.0, 0.25, 0.628, 0.375, 0.628, 0.375, 0.75, 0.25, 0.75, 0.625, 1.0, 0.625, 0.875, 0.625, 0.875, 0.625, 1.0, 0.625, 0.122, 0.625, 0.0, 0.625, 0.0, 0.625, 0.122, 0.25, 0.5, 0.375, 0.5, 0.375, 0.628, 0.25, 0.628, 0.375, 0.5, 0.625, 0.5, 0.625, 0.628, 0.375, 0.628, 0.375, 0.0, 0.625, 0.0, 0.625, 0.122, 0.375, 0.122, 0.125, 0.5, 0.25, 0.5, 0.25, 0.628, 0.125, 0.628, 0.625, 0.5, 0.75, 0.5, 0.75, 0.628, 0.625, 0.628, 0.625, 0.25, 0.625, 0.122, 0.625, 0.122, 0.625, 0.25, 0.125, 0.628, 0.25, 0.628, 0.25, 0.75, 0.125, 0.75, 0.375, 0.75, 0.625, 0.75, 0.625, 0.875, 0.375, 0.875, 0.375, 0.25, 0.625, 0.25, 0.625, 0.375, 0.375, 0.375, 0.75, 0.628, 0.875, 0.628, 0.875, 0.75, 0.75, 0.75, 0.75, 0.5, 0.875, 0.5, 0.875, 0.628, 0.75, 0.628, 0.625, 0.628, 0.75, 0.628, 0.75, 0.75, 0.625, 0.75, 0.75, 0.628, 0.75, 0.5, 0.75, 0.5, 0.75, 0.628, 0.625, 0.628, 0.75, 0.628, 0.75, 0.628, 0.625, 0.628, 0.625, 0.875, 0.625, 0.75, 0.625, 0.75, 0.625, 0.875, 0.625, 0.375, 0.625, 0.25, 0.625, 0.25, 0.625, 0.375, 0.625, 0.75, 0.625, 0.628, 0.625, 0.628, 0.625, 0.75])
me_cube_003.materials.append(mat_material_051)
me_cube_003.use_remesh_fix_poles = True
me_cube_003.use_remesh_preserve_attributes = False
me_cube_003.use_mirror_vertex_groups = False
me_cube_003.update()
me_cube = bpy.data.meshes.new('Cube')
me_cube.from_pydata([(-1.088, 0.9931, 1.0), (-1.088, 0.9931, -1.0), (0.9123, 0.9931, 1.0), (0.9123, 0.9931, -1.0), (-1.088, -1.007, 1.0), (-1.088, -1.007, -1.0), (0.9123, -1.007, 1.0), (0.9123, -1.007, -1.0), (-1.088, -0.3958, -1.0), (0.9123, -0.3958, 1.0), (0.9123, -0.3958, -1.0), (-1.088, -0.3958, 1.0), (0.9123, 0.3959, -1.0), (-1.088, 0.3959, 1.0), (-1.088, 0.3959, -1.0), (0.9123, 0.3959, 1.0), (-1.088, 0.9931, -0.5283), (0.9123, -1.007, -0.5283), (0.9123, 0.9931, -0.5283), (-1.088, -1.007, -0.5283), (-1.088, -0.3958, -0.5283), (0.9123, -0.3958, -0.5283), (0.9123, 0.3959, -0.5283), (-1.088, 0.3959, -0.5283), (-0.4833, -1.007, -1.0), (-0.4833, 0.9931, 1.0), (-0.4833, -1.007, 1.0), (-0.4833, 0.9931, -1.0), (-0.4833, -0.3958, -1.0), (-0.4833, -0.3958, 1.0), (-0.4833, 0.3959, -1.0), (-0.4833, 0.9931, -0.5283), (-0.4833, -1.007, -0.5283), (0.3134, -1.007, -1.0), (0.3134, 0.9931, 1.0), (0.3134, -0.3958, -1.0), (0.3134, 0.3959, 1.0), (0.3134, 0.3959, -1.0), (0.3134, 0.9931, -0.5283), (0.3134, -1.007, 1.0), (0.3134, 0.9931, -1.0), (0.3134, -1.007, -0.5283), (-0.4833, -0.3958, -0.5404), (0.3134, 0.3959, -0.5166), (-0.4833, -0.04815, 1.0), (-0.0393, 0.3959, 1.0), (-0.4833, 0.8399, 1.0), (-0.9273, 0.3959, 1.0), (-0.4748, 0.03847, 1.0), (-0.4495, 0.1218, 1.0), (-0.4085, 0.1985, 1.0), (-0.3533, 0.2658, 1.0), (-0.286, 0.321, 1.0), (-0.2092, 0.3621, 1.0), (-0.1259, 0.3873, 1.0), (-0.0393, 0.3959, -0.518), (-0.4833, -0.04815, -0.5313), (-0.1259, 0.3873, -0.5186), (-0.2092, 0.3621, -0.5196), (-0.286, 0.321, -0.5209), (-0.3533, 0.2658, -0.5226), (-0.4085, 0.1985, -0.5246), (-0.4495, 0.1218, -0.5268), (-0.4748, 0.03847, -0.529), (0.5209, -0.3958, 1.0), (0.3134, -0.6033, 1.0), (0.4804, -0.3998, 1.0), (0.4415, -0.4116, 1.0), (0.4056, -0.4308, 1.0), (0.3742, -0.4566, 1.0), (0.3484, -0.488, 1.0), (0.3292, -0.5239, 1.0), (0.3174, -0.5628, 1.0), (0.3134, -0.6033, -0.5294), (0.5209, -0.3958, -0.5293), (0.3134, -0.1884, -0.5264), (0.1059, -0.3958, -0.5326), (0.3174, -0.5628, -0.5294), (0.3292, -0.5239, -0.5295), (0.3484, -0.488, -0.5296), (0.3742, -0.4566, -0.5296), (0.4056, -0.4308, -0.5296), (0.4415, -0.4116, -0.5295), (0.4804, -0.3998, -0.5294)], [(43, 37), (28, 42), (56, 30), (76, 35)], [(65, 73, 41, 39), (21, 9, 6, 17), (32, 26, 4, 19), (37, 40, 3, 12), (38, 34, 2, 18), (23, 13, 0, 16), (19, 4, 11, 20), (33, 35, 10, 7), (34, 36, 15, 2), (18, 2, 15, 22), (35, 37, 12, 10), (8, 20, 23, 14), (3, 18, 22, 12), (12, 22, 21, 10), (5, 19, 20, 8), (14, 23, 16, 1), (40, 38, 18, 3), (24, 32, 19, 5), (10, 21, 17, 7), (8, 14, 30, 28), (1, 16, 31, 27), (33, 41, 32, 24), (25, 46, 45, 36, 34), (5, 8, 28, 24), (16, 0, 25, 31), (14, 1, 27, 30), (11, 4, 26, 29), (17, 6, 39, 41), (7, 17, 41, 33), (27, 31, 38, 40), (28, 30, 37, 35), (44, 29, 42, 56), (24, 28, 35, 33), (31, 25, 34, 38), (30, 27, 40, 37), (20, 11, 13, 23), (0, 13, 47, 46, 25), (64, 66, 67, 68, 69, 70, 71, 72, 65, 39, 6, 9), (36, 43, 22, 15), (22, 43, 75, 74, 21), (36, 45, 55, 43), (26, 32, 42, 29), (42, 32, 41, 73, 76), (42, 76, 75, 43, 55, 57, 58, 59, 60, 61, 62, 63, 56), (44, 48, 49, 50, 51, 52, 53, 54, 45, 46, 47), (44, 56, 63, 48), (48, 63, 62, 49), (49, 62, 61, 50), (50, 61, 60, 51), (51, 60, 59, 52), (52, 59, 58, 53), (53, 58, 57, 54), (54, 57, 55, 45), (29, 44, 47, 13, 11), (73, 77, 78, 79, 80, 81, 82, 83, 74, 75, 76), (73, 65, 72, 77), (77, 72, 71, 78), (78, 71, 70, 79), (79, 70, 69, 80), (80, 69, 68, 81), (81, 68, 67, 82), (82, 67, 66, 83), (83, 66, 64, 74), (64, 9, 21, 74)])
me_cube.polygons.foreach_set('material_index', [0, 0, 0, 0, 0, 0, 0, 0, 0, 0, 0, 0, 0, 1, 0, 0, 0, 0, 0, 0, 0, 1, 0, 0, 0, 0, 0, 0, 0, 0, 0, 0, 0, 0, 0, 0, 0, 0, 0, 1, 0, 0, 1, 1, 0, 0, 0, 0, 0, 0, 0, 0, 0, 0, 1, 0, 0, 0, 0, 0, 0, 0, 0, 0])
_uv = me_cube.uv_layers.new(name='UVMap')
_uv.uv.foreach_set('vector', [0.8245, 0.6751, 0.0, 0.0, 0.0, 0.0, 0.875, 0.6751, 0.434, 0.9236, 0.625, 0.9236, 0.625, 1.0, 0.434, 1.0, 0.434, 0.1745, 0.625, 0.1745, 0.625, 0.25, 0.434, 0.25, 0.3003, 0.6751, 0.375, 0.6751, 0.375, 0.75, 0.3003, 0.75, 0.434, 0.6751, 0.625, 0.6751, 0.625, 0.75, 0.434, 0.75, 0.434, 0.4253, 0.625, 0.4253, 0.625, 0.5, 0.434, 0.5, 0.434, 0.25, 0.625, 0.25, 0.625, 0.3264, 0.434, 0.3264, 0.125, 0.6751, 0.2014, 0.6751, 0.2014, 0.75, 0.125, 0.75, 0.625, 0.6751, 0.6997, 0.6751, 0.6997, 0.75, 0.625, 0.75, 0.434, 0.75, 0.625, 0.75, 0.625, 0.8247, 0.434, 0.8247, 0.2014, 0.6751, 0.3003, 0.6751, 0.3003, 0.75, 0.2014, 0.75, 0.375, 0.3264, 0.434, 0.3264, 0.434, 0.4253, 0.375, 0.4253, 0.375, 0.75, 0.434, 0.75, 0.434, 0.8247, 0.375, 0.8247, 0.375, 0.8247, 0.434, 0.8247, 0.434, 0.9236, 0.375, 0.9236, 0.375, 0.25, 0.434, 0.25, 0.434, 0.3264, 0.375, 0.3264, 0.375, 0.4253, 0.434, 0.4253, 0.434, 0.5, 0.375, 0.5, 0.375, 0.6751, 0.434, 0.6751, 0.434, 0.75, 0.375, 0.75, 0.375, 0.1745, 0.434, 0.1745, 0.434, 0.25, 0.375, 0.25, 0.375, 0.9236, 0.434, 0.9236, 0.434, 1.0, 0.375, 1.0, 0.2014, 0.5, 0.3003, 0.5, 0.3003, 0.5755, 0.2014, 0.5755, 0.375, 0.5, 0.434, 0.5, 0.434, 0.5755, 0.375, 0.5755, 0.375, 0.07486, 0.434, 0.07486, 0.434, 0.1745, 0.375, 0.1745, 0.625, 0.5755, 0.6442, 0.5755, 0.6997, 0.631, 0.6997, 0.6751, 0.625, 0.6751, 0.125, 0.5, 0.2014, 0.5, 0.2014, 0.5755, 0.125, 0.5755, 0.434, 0.5, 0.625, 0.5, 0.625, 0.5755, 0.434, 0.5755, 0.3003, 0.5, 0.375, 0.5, 0.375, 0.5755, 0.3003, 0.5755, 0.7986, 0.5, 0.875, 0.5, 0.875, 0.5755, 0.7986, 0.5755, 0.434, 0.0, 0.625, 0.0, 0.625, 0.07486, 0.434, 0.07486, 0.375, 0.0, 0.434, 0.0, 0.434, 0.07486, 0.375, 0.07486, 0.375, 0.5755, 0.434, 0.5755, 0.434, 0.6751, 0.375, 0.6751, 0.2014, 0.5755, 0.3003, 0.5755, 0.3003, 0.6751, 0.2014, 0.6751, 0.7552, 0.5755, 0.7986, 0.5755, 0.0, 0.0, 0.0, 0.0, 0.125, 0.5755, 0.2014, 0.5755, 0.2014, 0.6751, 0.125, 0.6751, 0.434, 0.5755, 0.625, 0.5755, 0.625, 0.6751, 0.434, 0.6751, 0.3003, 0.5755, 0.375, 0.5755, 0.375, 0.6751, 0.3003, 0.6751, 0.434, 0.3264, 0.625, 0.3264, 0.625, 0.4253, 0.434, 0.4253, 0.625, 0.5, 0.6997, 0.5, 0.6997, 0.52, 0.6442, 0.5755, 0.625, 0.5755, 0.7986, 0.7011, 0.7988, 0.696, 0.7993, 0.6911, 0.8001, 0.6867, 0.8011, 0.6777, 0.8101, 0.6766, 0.8146, 0.6758, 0.8195, 0.6753, 0.8245, 0.6751, 0.875, 0.6751, 0.875, 0.75, 0.7986, 0.75, 0.6997, 0.6751, 0.0, 0.0, 0.0, 0.0, 0.625, 0.8247, 0.0, 0.0, 0.0, 0.0, 0.0, 0.0, 0.0002841, 0.0002402, 0.0, 0.0, 0.6997, 0.6751, 0.6997, 0.631, 0.0, 0.0, 0.0, 0.0, 0.875, 0.5755, 0.434, 0.1745, 0.0, 0.0, 0.7986, 0.5755, 0.0, 0.0, 0.434, 0.1745, 0.0, 0.0, 0.0, 0.0, 0.0, 0.0, 0.0, 0.0, 0.0, 0.0, 0.0, 0.0, 0.0, 0.0, 0.0, 0.0, -6.823e-05, -6.084e-05, -0.0002703, -0.00024, -0.0005984, -0.0005294, 0.0, 0.0, 9.622e-05, 7.445e-05, 4.358e-05, 3.361e-05, 1.103e-05, 8.48e-06, 0.0, 0.0, 0.7552, 0.5755, 0.7443, 0.5755, 0.7339, 0.5755, 0.7243, 0.5755, 0.7159, 0.5755, 0.709, 0.5755, 0.7039, 0.5755, 0.7007, 0.5755, 0.6997, 0.5755, 0.6442, 0.5755, 0.6997, 0.52, 0.7552, 0.5755, 0.0, 0.0, 1.103e-05, 8.48e-06, 0.7443, 0.5755, 0.7443, 0.5755, 1.103e-05, 8.48e-06, 4.358e-05, 3.361e-05, 0.7339, 0.5755, 0.7339, 0.5755, 4.358e-05, 3.361e-05, 9.622e-05, 7.445e-05, 0.7243, 0.5755, 0.7243, 0.5755, 9.622e-05, 7.445e-05, 0.0, 0.0, 0.6997, 0.5755, 0.6997, 0.5755, 0.0, 0.0, -0.0005984, -0.0005294, 0.6997, 0.6002, 0.6997, 0.6002, -0.0005984, -0.0005294, -0.0002703, -0.00024, 0.6997, 0.6098, 0.6997, 0.6098, -0.0002703, -0.00024, -6.823e-05, -6.084e-05, 0.6997, 0.6202, 0.6997, 0.6202, -6.823e-05, -6.084e-05, 0.0, 0.0, 0.6997, 0.631, 0.7986, 0.5755, 0.7552, 0.5755, 0.6997, 0.52, 0.6997, 0.5, 0.625, 0.3264, 0.0, 0.0, 5.695e-06, 4.614e-06, 2.254e-05, 1.828e-05, 4.987e-05, 4.049e-05, 8.66e-05, 7.038e-05, 0.0001313, 0.0001068, 0.0001822, 0.0001483, 0.0002371, 0.0001934, 0.0002841, 0.0002402, 0.0, 0.0, 0.0, 0.0, 0.0, 0.0, 0.8245, 0.6751, 0.8195, 0.6753, 5.695e-06, 4.614e-06, 5.695e-06, 4.614e-06, 0.8195, 0.6753, 0.8146, 0.6758, 2.254e-05, 1.828e-05, 2.254e-05, 1.828e-05, 0.8146, 0.6758, 0.8101, 0.6766, 4.987e-05, 4.049e-05, 4.987e-05, 4.049e-05, 0.8101, 0.6766, 0.8011, 0.6777, 0.0001647, 0.0001393, 0.0001647, 0.0001393, 0.8011, 0.6777, 0.8001, 0.6867, 4.693e-05, 4.158e-05, 4.693e-05, 4.158e-05, 0.8001, 0.6867, 0.7993, 0.6911, 2.12e-05, 1.881e-05, 2.12e-05, 1.881e-05, 0.7993, 0.6911, 0.7988, 0.696, 5.37e-06, 4.77e-06, 5.37e-06, 4.77e-06, 0.7988, 0.696, 0.7986, 0.7011, 0.0, 0.0, 0.7986, 0.7011, 0.7986, 0.75, 0.0, 0.0, 0.0, 0.0])
me_cube.materials.append(mat_material)
me_cube.materials.append(mat_material_048)
me_cube.use_remesh_preserve_volume = False
me_cube.use_remesh_preserve_attributes = False
me_cube.use_mirror_vertex_groups = False
me_cube.update()
me_plane_011 = bpy.data.meshes.new('Plane.011')
me_plane_011.from_pydata([(0.07876, -0.06382, -0.01391), (0.3668, -0.06634, -0.01326), (0.1082, 1.988, -0.05221), (0.3214, 1.988, -0.05232), (-0.3577, 1.048, 0.08035), (0.8191, 1.097, 0.1156), (0.4891, 1.747, -0.01948), (-0.05962, 1.747, -0.01949), (-0.231, 0.5026, -0.04344), (0.7122, 0.513, -0.03601), (3.784, 2.738, -2.346), (3.829, 2.549, -2.501), (2.788, 3.512, -3.595), (2.821, 3.372, -3.711), (3.258, 3.5, -2.81), (3.437, 2.763, -3.491), (2.983, 3.181, -3.666), (2.9, 3.54, -3.367), (3.448, 3.152, -2.513), (3.591, 2.542, -3.034), (6.59, 4.026, -1.64), (6.59, 3.811, -1.632), (7.757, 4.055, -0.6401), (7.758, 3.895, -0.6335), (7.162, 4.382, -1.048), (7.179, 3.504, -0.9671), (7.608, 3.764, -0.7298), (7.605, 4.175, -0.7469), (6.92, 4.272, -1.384), (6.927, 3.566, -1.346), (7.311, 5.85, -2.926), (7.599, 5.848, -2.925), (7.34, 7.902, -2.964), (7.553, 7.902, -2.964), (6.874, 6.962, -2.832), (8.051, 7.012, -2.796), (7.721, 7.661, -2.932), (7.172, 7.661, -2.932), (7.001, 6.417, -2.956), (7.944, 6.427, -2.948), (1.533, 2.305, -6.579), (1.618, 2.496, -6.527), (1.527, 2.719, -8.059), (1.59, 2.861, -8.022), (1.318, 2.26, -7.448), (1.639, 3.063, -7.276), (1.622, 2.935, -7.815), (1.46, 2.569, -7.911), (1.451, 2.202, -7.045), (1.723, 2.834, -6.887), (-0.8852, 1.584, -3.005), (-0.9593, 1.733, -3.143), (0.5219, 1.748, -3.601), (0.4685, 1.859, -3.703), (-0.02818, 1.376, -3.169), (-0.2953, 1.971, -3.763), (0.2556, 1.913, -3.729), (0.3933, 1.628, -3.467), (-0.4139, 1.474, -3.009), (-0.6447, 1.961, -3.466), (-6.871, 2.872, -7.433), (-6.888, 3.057, -7.542), (-7.797, 2.196, -8.456), (-7.81, 2.332, -8.538), (-7.413, 2.239, -7.765), (-7.527, 2.982, -8.226), (-7.728, 2.527, -8.472), (-7.695, 2.176, -8.261), (-7.097, 2.478, -7.601), (-7.163, 3.079, -7.965), (-7.724, -1.674, -2.678), (-7.771, -1.504, -2.803), (-8.529, -2.579, -3.625), (-8.564, -2.454, -3.718), (-8.156, -2.413, -2.946), (-8.39, -1.742, -3.468), (-8.515, -2.244, -3.67), (-8.425, -2.565, -3.43), (-7.883, -2.113, -2.808), (-8.046, -1.564, -3.222)], [], [(7, 6, 3, 2), (8, 9, 5, 4), (4, 5, 6, 7), (0, 1, 9, 8), (17, 16, 13, 12), (18, 19, 15, 14), (14, 15, 16, 17), (10, 11, 19, 18), (27, 26, 23, 22), (28, 29, 25, 24), (24, 25, 26, 27), (20, 21, 29, 28), (37, 36, 33, 32), (38, 39, 35, 34), (34, 35, 36, 37), (30, 31, 39, 38), (47, 46, 43, 42), (48, 49, 45, 44), (44, 45, 46, 47), (40, 41, 49, 48), (57, 56, 53, 52), (58, 59, 55, 54), (54, 55, 56, 57), (50, 51, 59, 58), (67, 66, 63, 62), (68, 69, 65, 64), (64, 65, 66, 67), (60, 61, 69, 68), (77, 76, 73, 72), (78, 79, 75, 74), (74, 75, 76, 77), (70, 71, 79, 78)])
me_plane_011.polygons.foreach_set('material_index', [0, 0, 0, 0, 1, 1, 1, 1, 2, 2, 2, 2, 3, 3, 3, 3, 4, 4, 4, 4, 5, 5, 5, 5, 6, 6, 6, 6, 7, 7, 7, 7])
_uv = me_plane_011.uv_layers.new(name='UVMap')
_uv.uv.foreach_set('vector', [0.0, 0.7731, 1.0, 0.7731, 1.0, 1.0, 0.0, 1.0, 0.0, 0.2454, 1.0, 0.2454, 1.0, 0.4907, 0.0, 0.4907, 0.0, 0.4907, 1.0, 0.4907, 1.0, 0.7731, 0.0, 0.7731, 0.0, 0.0, 1.0, 0.0, 1.0, 0.2454, 0.0, 0.2454, 0.0, 0.7731, 1.0, 0.7731, 1.0, 1.0, 0.0, 1.0, 0.0, 0.2454, 1.0, 0.2454, 1.0, 0.4907, 0.0, 0.4907, 0.0, 0.4907, 1.0, 0.4907, 1.0, 0.7731, 0.0, 0.7731, 0.0, 0.0, 1.0, 0.0, 1.0, 0.2454, 0.0, 0.2454, 0.0, 0.7731, 1.0, 0.7731, 1.0, 1.0, 0.0, 1.0, 0.0, 0.2454, 1.0, 0.2454, 1.0, 0.4907, 0.0, 0.4907, 0.0, 0.4907, 1.0, 0.4907, 1.0, 0.7731, 0.0, 0.7731, 0.0, 0.0, 1.0, 0.0, 1.0, 0.2454, 0.0, 0.2454, 0.0, 0.7731, 1.0, 0.7731, 1.0, 1.0, 0.0, 1.0, 0.0, 0.2454, 1.0, 0.2454, 1.0, 0.4907, 0.0, 0.4907, 0.0, 0.4907, 1.0, 0.4907, 1.0, 0.7731, 0.0, 0.7731, 0.0, 0.0, 1.0, 0.0, 1.0, 0.2454, 0.0, 0.2454, 0.0, 0.7731, 1.0, 0.7731, 1.0, 1.0, 0.0, 1.0, 0.0, 0.2454, 1.0, 0.2454, 1.0, 0.4907, 0.0, 0.4907, 0.0, 0.4907, 1.0, 0.4907, 1.0, 0.7731, 0.0, 0.7731, 0.0, 0.0, 1.0, 0.0, 1.0, 0.2454, 0.0, 0.2454, 0.0, 0.7731, 1.0, 0.7731, 1.0, 1.0, 0.0, 1.0, 0.0, 0.2454, 1.0, 0.2454, 1.0, 0.4907, 0.0, 0.4907, 0.0, 0.4907, 1.0, 0.4907, 1.0, 0.7731, 0.0, 0.7731, 0.0, 0.0, 1.0, 0.0, 1.0, 0.2454, 0.0, 0.2454, 0.0, 0.7731, 1.0, 0.7731, 1.0, 1.0, 0.0, 1.0, 0.0, 0.2454, 1.0, 0.2454, 1.0, 0.4907, 0.0, 0.4907, 0.0, 0.4907, 1.0, 0.4907, 1.0, 0.7731, 0.0, 0.7731, 0.0, 0.0, 1.0, 0.0, 1.0, 0.2454, 0.0, 0.2454, 0.0, 0.7731, 1.0, 0.7731, 1.0, 1.0, 0.0, 1.0, 0.0, 0.2454, 1.0, 0.2454, 1.0, 0.4907, 0.0, 0.4907, 0.0, 0.4907, 1.0, 0.4907, 1.0, 0.7731, 0.0, 0.7731, 0.0, 0.0, 1.0, 0.0, 1.0, 0.2454, 0.0, 0.2454])
me_plane_011.materials.append(mat_material_018)
me_plane_011.materials.append(mat_material_029)
me_plane_011.materials.append(mat_material_027)
me_plane_011.materials.append(mat_material_020)
me_plane_011.materials.append(mat_material_021)
me_plane_011.materials.append(mat_material_019)
me_plane_011.materials.append(mat_material_022)
me_plane_011.materials.append(mat_material_023)
me_plane_011.use_remesh_fix_poles = True
me_plane_011.use_remesh_preserve_attributes = False
me_plane_011.use_mirror_vertex_groups = False
me_plane_011.update()
me_vert = bpy.data.meshes.new('Vert')
me_vert.from_pydata([(0.3524, -9.258, -0.0665), (-1.013, -16.17, -0.7324), (1.624, -23.21, -0.7261), (-0.6296, -28.91, -3.794), (-6.627, -29.94, -7.479), (-8.699, -33.37, -9.829), (8.355, -27.02, 2.991), (12.15, -27.43, 5.546), (10.76, -33.26, 3.042), (4.932, -28.39, 0.2381), (5.095, -32.15, -3.911), (3.191, -27.3, -0.6401), (2.671, -17.11, 1.541), (-4.711, -26.2, -4.727), (0.3723, -6.524, -1.697), (5.657, -20.51, 1.988), (2.455, -28.07, -1.119), (3.846, -34.09, -8.158), (13.89, -37.24, 2.534), (14.53, -26.48, 5.967), (-0.2067, -5.071, -4.18)], [(0, 1), (1, 2), (2, 3), (3, 4), (4, 5), (2, 6), (6, 7), (6, 8), (6, 9), (9, 10), (9, 11), (1, 12), (3, 13), (14, 0), (12, 15), (11, 16), (10, 17), (8, 18), (7, 19), (20, 14)], [])
me_vert.materials.append(mat_material_013)
me_vert.use_remesh_fix_poles = True
me_vert.use_remesh_preserve_attributes = False
me_vert.use_mirror_vertex_groups = False
me_vert.update()
me_plane_026 = bpy.data.meshes.new('Plane.026')
me_plane_026.from_pydata([(0.07876, -0.06382, -0.01391), (0.3668, -0.06634, -0.01326), (0.1082, 1.988, -0.05221), (0.3214, 1.988, -0.05232), (-0.3577, 1.048, 0.08035), (0.8191, 1.097, 0.1156), (0.4891, 1.747, -0.01948), (-0.05962, 1.747, -0.01949), (-0.231, 0.5026, -0.04344), (0.7122, 0.513, -0.03601), (3.784, 2.738, -2.346), (3.829, 2.549, -2.501), (2.788, 3.512, -3.595), (2.821, 3.372, -3.711), (3.258, 3.5, -2.81), (3.437, 2.763, -3.491), (2.983, 3.181, -3.666), (2.9, 3.54, -3.367), (3.448, 3.152, -2.513), (3.591, 2.542, -3.034), (6.59, 4.026, -1.64), (6.59, 3.811, -1.632), (7.757, 4.055, -0.6401), (7.758, 3.895, -0.6335), (7.162, 4.382, -1.048), (7.179, 3.504, -0.9671), (7.608, 3.764, -0.7298), (7.605, 4.175, -0.7469), (6.92, 4.272, -1.384), (6.927, 3.566, -1.346), (7.311, 5.85, -2.926), (7.599, 5.848, -2.925), (7.34, 7.902, -2.964), (7.553, 7.902, -2.964), (6.874, 6.962, -2.832), (8.051, 7.012, -2.796), (7.721, 7.661, -2.932), (7.172, 7.661, -2.932), (7.001, 6.417, -2.956), (7.944, 6.427, -2.948), (1.533, 2.305, -6.579), (1.618, 2.496, -6.527), (1.527, 2.719, -8.059), (1.59, 2.861, -8.022), (1.318, 2.26, -7.448), (1.639, 3.063, -7.276), (1.622, 2.935, -7.815), (1.46, 2.569, -7.911), (1.451, 2.202, -7.045), (1.723, 2.834, -6.887), (-0.8852, 1.584, -3.005), (-0.9593, 1.733, -3.143), (0.5219, 1.748, -3.601), (0.4685, 1.859, -3.703), (-0.02818, 1.376, -3.169), (-0.2953, 1.971, -3.763), (0.2556, 1.913, -3.729), (0.3933, 1.628, -3.467), (-0.4139, 1.474, -3.009), (-0.6447, 1.961, -3.466), (-6.871, 2.872, -7.433), (-6.888, 3.057, -7.542), (-7.797, 2.196, -8.456), (-7.81, 2.332, -8.538), (-7.413, 2.239, -7.765), (-7.527, 2.982, -8.226), (-7.728, 2.527, -8.472), (-7.695, 2.176, -8.261), (-7.097, 2.478, -7.601), (-7.163, 3.079, -7.965), (-7.724, -1.674, -2.678), (-7.771, -1.504, -2.803), (-8.529, -2.579, -3.625), (-8.564, -2.454, -3.718), (-8.156, -2.413, -2.946), (-8.39, -1.742, -3.468), (-8.515, -2.244, -3.67), (-8.425, -2.565, -3.43), (-7.883, -2.113, -2.808), (-8.046, -1.564, -3.222)], [], [(7, 6, 3, 2), (8, 9, 5, 4), (4, 5, 6, 7), (0, 1, 9, 8), (17, 16, 13, 12), (18, 19, 15, 14), (14, 15, 16, 17), (10, 11, 19, 18), (27, 26, 23, 22), (28, 29, 25, 24), (24, 25, 26, 27), (20, 21, 29, 28), (37, 36, 33, 32), (38, 39, 35, 34), (34, 35, 36, 37), (30, 31, 39, 38), (47, 46, 43, 42), (48, 49, 45, 44), (44, 45, 46, 47), (40, 41, 49, 48), (57, 56, 53, 52), (58, 59, 55, 54), (54, 55, 56, 57), (50, 51, 59, 58), (67, 66, 63, 62), (68, 69, 65, 64), (64, 65, 66, 67), (60, 61, 69, 68), (77, 76, 73, 72), (78, 79, 75, 74), (74, 75, 76, 77), (70, 71, 79, 78)])
me_plane_026.polygons.foreach_set('material_index', [0, 0, 0, 0, 1, 1, 1, 1, 2, 2, 2, 2, 3, 3, 3, 3, 4, 4, 4, 4, 5, 5, 5, 5, 6, 6, 6, 6, 7, 7, 7, 7])
_uv = me_plane_026.uv_layers.new(name='UVMap')
_uv.uv.foreach_set('vector', [0.0, 0.7731, 1.0, 0.7731, 1.0, 1.0, 0.0, 1.0, 0.0, 0.2454, 1.0, 0.2454, 1.0, 0.4907, 0.0, 0.4907, 0.0, 0.4907, 1.0, 0.4907, 1.0, 0.7731, 0.0, 0.7731, 0.0, 0.0, 1.0, 0.0, 1.0, 0.2454, 0.0, 0.2454, 0.0, 0.7731, 1.0, 0.7731, 1.0, 1.0, 0.0, 1.0, 0.0, 0.2454, 1.0, 0.2454, 1.0, 0.4907, 0.0, 0.4907, 0.0, 0.4907, 1.0, 0.4907, 1.0, 0.7731, 0.0, 0.7731, 0.0, 0.0, 1.0, 0.0, 1.0, 0.2454, 0.0, 0.2454, 0.0, 0.7731, 1.0, 0.7731, 1.0, 1.0, 0.0, 1.0, 0.0, 0.2454, 1.0, 0.2454, 1.0, 0.4907, 0.0, 0.4907, 0.0, 0.4907, 1.0, 0.4907, 1.0, 0.7731, 0.0, 0.7731, 0.0, 0.0, 1.0, 0.0, 1.0, 0.2454, 0.0, 0.2454, 0.0, 0.7731, 1.0, 0.7731, 1.0, 1.0, 0.0, 1.0, 0.0, 0.2454, 1.0, 0.2454, 1.0, 0.4907, 0.0, 0.4907, 0.0, 0.4907, 1.0, 0.4907, 1.0, 0.7731, 0.0, 0.7731, 0.0, 0.0, 1.0, 0.0, 1.0, 0.2454, 0.0, 0.2454, 0.0, 0.7731, 1.0, 0.7731, 1.0, 1.0, 0.0, 1.0, 0.0, 0.2454, 1.0, 0.2454, 1.0, 0.4907, 0.0, 0.4907, 0.0, 0.4907, 1.0, 0.4907, 1.0, 0.7731, 0.0, 0.7731, 0.0, 0.0, 1.0, 0.0, 1.0, 0.2454, 0.0, 0.2454, 0.0, 0.7731, 1.0, 0.7731, 1.0, 1.0, 0.0, 1.0, 0.0, 0.2454, 1.0, 0.2454, 1.0, 0.4907, 0.0, 0.4907, 0.0, 0.4907, 1.0, 0.4907, 1.0, 0.7731, 0.0, 0.7731, 0.0, 0.0, 1.0, 0.0, 1.0, 0.2454, 0.0, 0.2454, 0.0, 0.7731, 1.0, 0.7731, 1.0, 1.0, 0.0, 1.0, 0.0, 0.2454, 1.0, 0.2454, 1.0, 0.4907, 0.0, 0.4907, 0.0, 0.4907, 1.0, 0.4907, 1.0, 0.7731, 0.0, 0.7731, 0.0, 0.0, 1.0, 0.0, 1.0, 0.2454, 0.0, 0.2454, 0.0, 0.7731, 1.0, 0.7731, 1.0, 1.0, 0.0, 1.0, 0.0, 0.2454, 1.0, 0.2454, 1.0, 0.4907, 0.0, 0.4907, 0.0, 0.4907, 1.0, 0.4907, 1.0, 0.7731, 0.0, 0.7731, 0.0, 0.0, 1.0, 0.0, 1.0, 0.2454, 0.0, 0.2454])
me_plane_026.materials.append(mat_material_046)
me_plane_026.materials.append(mat_material_039)
me_plane_026.materials.append(mat_material_040)
me_plane_026.materials.append(mat_material_044)
me_plane_026.materials.append(mat_material_043)
me_plane_026.materials.append(mat_material_045)
me_plane_026.materials.append(mat_material_042)
me_plane_026.materials.append(mat_material_041)
me_plane_026.use_remesh_fix_poles = True
me_plane_026.use_remesh_preserve_attributes = False
me_plane_026.use_mirror_vertex_groups = False
me_plane_026.update()
me_vert_002 = bpy.data.meshes.new('Vert.002')
me_vert_002.from_pydata([(0.3524, -9.258, -0.0665), (-1.013, -16.17, -0.7324), (1.624, -23.21, -0.7261), (-0.6296, -28.91, -3.794), (-6.627, -29.94, -7.479), (-8.699, -33.37, -9.829), (8.355, -27.02, 2.991), (12.15, -27.43, 5.546), (10.76, -33.26, 3.042), (4.932, -28.39, 0.2381), (5.095, -32.15, -3.911), (3.191, -27.3, -0.6401), (2.671, -17.11, 1.541), (-4.711, -26.2, -4.727), (0.3723, -6.524, -1.697), (5.657, -20.51, 1.988), (2.455, -28.07, -1.119), (3.846, -34.09, -8.158), (13.89, -37.24, 2.534), (14.53, -26.48, 5.967), (-0.2067, -5.071, -4.18)], [(0, 1), (1, 2), (2, 3), (3, 4), (4, 5), (2, 6), (6, 7), (6, 8), (6, 9), (9, 10), (9, 11), (1, 12), (3, 13), (14, 0), (12, 15), (11, 16), (10, 17), (8, 18), (7, 19), (20, 14)], [])
me_vert_002.materials.append(mat_material_047)
me_vert_002.use_remesh_fix_poles = True
me_vert_002.use_remesh_preserve_attributes = False
me_vert_002.use_mirror_vertex_groups = False
me_vert_002.update()
me_plane_027 = bpy.data.meshes.new('Plane.027')
me_plane_027.from_pydata([(0.07876, -0.06382, -0.01391), (0.3668, -0.06634, -0.01326), (0.1082, 1.988, -0.05221), (0.3214, 1.988, -0.05232), (-0.3577, 1.048, 0.08035), (0.8191, 1.097, 0.1156), (0.4891, 1.747, -0.01948), (-0.05962, 1.747, -0.01949), (-0.231, 0.5026, -0.04344), (0.7122, 0.513, -0.03601), (3.784, 2.738, -2.346), (3.829, 2.549, -2.501), (2.788, 3.512, -3.595), (2.821, 3.372, -3.711), (3.258, 3.5, -2.81), (3.437, 2.763, -3.491), (2.983, 3.181, -3.666), (2.9, 3.54, -3.367), (3.448, 3.152, -2.513), (3.591, 2.542, -3.034), (6.59, 4.026, -1.64), (6.59, 3.811, -1.632), (7.757, 4.055, -0.6401), (7.758, 3.895, -0.6335), (7.162, 4.382, -1.048), (7.179, 3.504, -0.9671), (7.608, 3.764, -0.7298), (7.605, 4.175, -0.7469), (6.92, 4.272, -1.384), (6.927, 3.566, -1.346), (7.311, 5.85, -2.926), (7.599, 5.848, -2.925), (7.34, 7.902, -2.964), (7.553, 7.902, -2.964), (6.874, 6.962, -2.832), (8.051, 7.012, -2.796), (7.721, 7.661, -2.932), (7.172, 7.661, -2.932), (7.001, 6.417, -2.956), (7.944, 6.427, -2.948), (1.533, 2.305, -6.579), (1.618, 2.496, -6.527), (1.527, 2.719, -8.059), (1.59, 2.861, -8.022), (1.318, 2.26, -7.448), (1.639, 3.063, -7.276), (1.622, 2.935, -7.815), (1.46, 2.569, -7.911), (1.451, 2.202, -7.045), (1.723, 2.834, -6.887), (-0.8852, 1.584, -3.005), (-0.9593, 1.733, -3.143), (0.5219, 1.748, -3.601), (0.4685, 1.859, -3.703), (-0.02818, 1.376, -3.169), (-0.2953, 1.971, -3.763), (0.2556, 1.913, -3.729), (0.3933, 1.628, -3.467), (-0.4139, 1.474, -3.009), (-0.6447, 1.961, -3.466), (-6.871, 2.872, -7.433), (-6.888, 3.057, -7.542), (-7.797, 2.196, -8.456), (-7.81, 2.332, -8.538), (-7.413, 2.239, -7.765), (-7.527, 2.982, -8.226), (-7.728, 2.527, -8.472), (-7.695, 2.176, -8.261), (-7.097, 2.478, -7.601), (-7.163, 3.079, -7.965), (-7.724, -1.674, -2.678), (-7.771, -1.504, -2.803), (-8.529, -2.579, -3.625), (-8.564, -2.454, -3.718), (-8.156, -2.413, -2.946), (-8.39, -1.742, -3.468), (-8.515, -2.244, -3.67), (-8.425, -2.565, -3.43), (-7.883, -2.113, -2.808), (-8.046, -1.564, -3.222)], [], [(7, 6, 3, 2), (8, 9, 5, 4), (4, 5, 6, 7), (0, 1, 9, 8), (17, 16, 13, 12), (18, 19, 15, 14), (14, 15, 16, 17), (10, 11, 19, 18), (27, 26, 23, 22), (28, 29, 25, 24), (24, 25, 26, 27), (20, 21, 29, 28), (37, 36, 33, 32), (38, 39, 35, 34), (34, 35, 36, 37), (30, 31, 39, 38), (47, 46, 43, 42), (48, 49, 45, 44), (44, 45, 46, 47), (40, 41, 49, 48), (57, 56, 53, 52), (58, 59, 55, 54), (54, 55, 56, 57), (50, 51, 59, 58), (67, 66, 63, 62), (68, 69, 65, 64), (64, 65, 66, 67), (60, 61, 69, 68), (77, 76, 73, 72), (78, 79, 75, 74), (74, 75, 76, 77), (70, 71, 79, 78)])
me_plane_027.polygons.foreach_set('material_index', [0, 0, 0, 0, 1, 1, 1, 1, 2, 2, 2, 2, 3, 3, 3, 3, 4, 4, 4, 4, 5, 5, 5, 5, 6, 6, 6, 6, 7, 7, 7, 7])
_uv = me_plane_027.uv_layers.new(name='UVMap')
_uv.uv.foreach_set('vector', [0.0, 0.7731, 1.0, 0.7731, 1.0, 1.0, 0.0, 1.0, 0.0, 0.2454, 1.0, 0.2454, 1.0, 0.4907, 0.0, 0.4907, 0.0, 0.4907, 1.0, 0.4907, 1.0, 0.7731, 0.0, 0.7731, 0.0, 0.0, 1.0, 0.0, 1.0, 0.2454, 0.0, 0.2454, 0.0, 0.7731, 1.0, 0.7731, 1.0, 1.0, 0.0, 1.0, 0.0, 0.2454, 1.0, 0.2454, 1.0, 0.4907, 0.0, 0.4907, 0.0, 0.4907, 1.0, 0.4907, 1.0, 0.7731, 0.0, 0.7731, 0.0, 0.0, 1.0, 0.0, 1.0, 0.2454, 0.0, 0.2454, 0.0, 0.7731, 1.0, 0.7731, 1.0, 1.0, 0.0, 1.0, 0.0, 0.2454, 1.0, 0.2454, 1.0, 0.4907, 0.0, 0.4907, 0.0, 0.4907, 1.0, 0.4907, 1.0, 0.7731, 0.0, 0.7731, 0.0, 0.0, 1.0, 0.0, 1.0, 0.2454, 0.0, 0.2454, 0.0, 0.7731, 1.0, 0.7731, 1.0, 1.0, 0.0, 1.0, 0.0, 0.2454, 1.0, 0.2454, 1.0, 0.4907, 0.0, 0.4907, 0.0, 0.4907, 1.0, 0.4907, 1.0, 0.7731, 0.0, 0.7731, 0.0, 0.0, 1.0, 0.0, 1.0, 0.2454, 0.0, 0.2454, 0.0, 0.7731, 1.0, 0.7731, 1.0, 1.0, 0.0, 1.0, 0.0, 0.2454, 1.0, 0.2454, 1.0, 0.4907, 0.0, 0.4907, 0.0, 0.4907, 1.0, 0.4907, 1.0, 0.7731, 0.0, 0.7731, 0.0, 0.0, 1.0, 0.0, 1.0, 0.2454, 0.0, 0.2454, 0.0, 0.7731, 1.0, 0.7731, 1.0, 1.0, 0.0, 1.0, 0.0, 0.2454, 1.0, 0.2454, 1.0, 0.4907, 0.0, 0.4907, 0.0, 0.4907, 1.0, 0.4907, 1.0, 0.7731, 0.0, 0.7731, 0.0, 0.0, 1.0, 0.0, 1.0, 0.2454, 0.0, 0.2454, 0.0, 0.7731, 1.0, 0.7731, 1.0, 1.0, 0.0, 1.0, 0.0, 0.2454, 1.0, 0.2454, 1.0, 0.4907, 0.0, 0.4907, 0.0, 0.4907, 1.0, 0.4907, 1.0, 0.7731, 0.0, 0.7731, 0.0, 0.0, 1.0, 0.0, 1.0, 0.2454, 0.0, 0.2454, 0.0, 0.7731, 1.0, 0.7731, 1.0, 1.0, 0.0, 1.0, 0.0, 0.2454, 1.0, 0.2454, 1.0, 0.4907, 0.0, 0.4907, 0.0, 0.4907, 1.0, 0.4907, 1.0, 0.7731, 0.0, 0.7731, 0.0, 0.0, 1.0, 0.0, 1.0, 0.2454, 0.0, 0.2454])
me_plane_027.materials.append(mat_material_046)
me_plane_027.materials.append(mat_material_039)
me_plane_027.materials.append(mat_material_040)
me_plane_027.materials.append(mat_material_044)
me_plane_027.materials.append(mat_material_043)
me_plane_027.materials.append(mat_material_045)
me_plane_027.materials.append(mat_material_042)
me_plane_027.materials.append(mat_material_041)
me_plane_027.use_remesh_fix_poles = True
me_plane_027.use_remesh_preserve_attributes = False
me_plane_027.use_mirror_vertex_groups = False
me_plane_027.update()
me_vert_003 = bpy.data.meshes.new('Vert.003')
me_vert_003.from_pydata([(0.3524, -9.258, -0.0665), (-1.013, -16.17, -0.7324), (1.624, -23.21, -0.7261), (-0.6296, -28.91, -3.794), (-6.627, -29.94, -7.479), (-8.699, -33.37, -9.829), (8.355, -27.02, 2.991), (12.15, -27.43, 5.546), (10.76, -33.26, 3.042), (4.932, -28.39, 0.2381), (5.095, -32.15, -3.911), (3.191, -27.3, -0.6401), (2.671, -17.11, 1.541), (-4.711, -26.2, -4.727), (0.3723, -6.524, -1.697), (5.657, -20.51, 1.988), (2.455, -28.07, -1.119), (3.846, -34.09, -8.158), (13.89, -37.24, 2.534), (14.53, -26.48, 5.967), (-0.2067, -5.071, -4.18)], [(0, 1), (1, 2), (2, 3), (3, 4), (4, 5), (2, 6), (6, 7), (6, 8), (6, 9), (9, 10), (9, 11), (1, 12), (3, 13), (14, 0), (12, 15), (11, 16), (10, 17), (8, 18), (7, 19), (20, 14)], [])
me_vert_003.materials.append(mat_material_047)
me_vert_003.use_remesh_fix_poles = True
me_vert_003.use_remesh_preserve_attributes = False
me_vert_003.use_mirror_vertex_groups = False
me_vert_003.update()
me_cube_012 = bpy.data.meshes.new('Cube.012')
me_cube_012.from_pydata([(-0.9625, -1.115, -0.5831), (-1.0, -1.0, 1.0), (-0.8192, 0.9831, -1.003), (-0.9719, 1.159, 0.00347), (0.9625, -1.115, -0.5831), (1.0, -1.0, 1.0), (0.8192, 0.9831, -1.003), (0.9719, 1.159, 0.00347), (-1.0, -0.02401, -1.0), (-1.0, -0.02401, 1.0), (1.0, -0.02401, -1.0), (1.0, -0.02401, 1.0), (0.0, 1.0, -1.0), (0.0, 1.0, 1.0), (0.0, -1.0, -1.0), (0.0, -1.0, 1.0), (0.0, 0.2467, 1.374), (0.0, -0.02401, -1.0), (-0.9993, 0.03443, 1.504), (-0.9532, 0.9438, 1.348), (0.9993, 0.03443, 1.504), (0.9105, -0.3339, 1.541), (0.0, -0.8563, 1.596), (-0.9105, -0.3339, 1.541), (0.0, 0.671, 1.711), (0.0, 0.8731, 1.359)], [], [(8, 9, 3, 2), (12, 13, 7, 6), (10, 11, 5, 4), (14, 15, 1, 0), (17, 10, 4, 14), (1, 15, 22, 23), (9, 1, 23, 18), (12, 6, 10, 17), (6, 7, 11, 10), (0, 1, 9, 8), (2, 12, 17, 8), (7, 13, 16, 11), (3, 9, 18, 19), (8, 17, 14, 0), (4, 5, 15, 14), (2, 3, 13, 12), (24, 18, 23, 22), (25, 19, 18, 24), (20, 24, 22, 21), (16, 13, 25, 24), (11, 16, 24, 20), (15, 5, 21, 22), (13, 3, 19, 25), (5, 11, 20, 21)])
_uv = me_cube_012.uv_layers.new(name='UVMap')
_uv.uv.foreach_set('vector', [0.375, 0.122, 0.625, 0.122, 0.625, 0.25, 0.375, 0.25, 0.375, 0.375, 0.625, 0.375, 0.625, 0.5, 0.375, 0.5, 0.375, 0.628, 0.625, 0.628, 0.625, 0.75, 0.375, 0.75, 0.375, 0.875, 0.625, 0.875, 0.625, 1.0, 0.375, 1.0, 0.25, 0.628, 0.375, 0.628, 0.375, 0.75, 0.25, 0.75, 0.625, 1.0, 0.625, 0.875, 0.625, 0.875, 0.625, 1.0, 0.625, 0.122, 0.625, 0.0, 0.625, 0.0, 0.625, 0.122, 0.25, 0.5, 0.375, 0.5, 0.375, 0.628, 0.25, 0.628, 0.375, 0.5, 0.625, 0.5, 0.625, 0.628, 0.375, 0.628, 0.375, 0.0, 0.625, 0.0, 0.625, 0.122, 0.375, 0.122, 0.125, 0.5, 0.25, 0.5, 0.25, 0.628, 0.125, 0.628, 0.625, 0.5, 0.75, 0.5, 0.75, 0.628, 0.625, 0.628, 0.625, 0.25, 0.625, 0.122, 0.625, 0.122, 0.625, 0.25, 0.125, 0.628, 0.25, 0.628, 0.25, 0.75, 0.125, 0.75, 0.375, 0.75, 0.625, 0.75, 0.625, 0.875, 0.375, 0.875, 0.375, 0.25, 0.625, 0.25, 0.625, 0.375, 0.375, 0.375, 0.75, 0.628, 0.875, 0.628, 0.875, 0.75, 0.75, 0.75, 0.75, 0.5, 0.875, 0.5, 0.875, 0.628, 0.75, 0.628, 0.625, 0.628, 0.75, 0.628, 0.75, 0.75, 0.625, 0.75, 0.75, 0.628, 0.75, 0.5, 0.75, 0.5, 0.75, 0.628, 0.625, 0.628, 0.75, 0.628, 0.75, 0.628, 0.625, 0.628, 0.625, 0.875, 0.625, 0.75, 0.625, 0.75, 0.625, 0.875, 0.625, 0.375, 0.625, 0.25, 0.625, 0.25, 0.625, 0.375, 0.625, 0.75, 0.625, 0.628, 0.625, 0.628, 0.625, 0.75])
me_cube_012.materials.append(mat_material_015)
me_cube_012.use_remesh_fix_poles = True
me_cube_012.use_remesh_preserve_attributes = False
me_cube_012.use_mirror_vertex_groups = False
me_cube_012.update()
me_plane_018 = bpy.data.meshes.new('Plane.018')
me_plane_018.from_pydata([(-0.199, 0.161, 0.2289), (0.2098, -0.174, 0.08457), (-0.761, 0.2744, -1.272), (-0.413, -0.01076, -1.395), (-0.6026, 0.5765, -0.4273), (0.3095, -0.1689, -0.7508), (-0.2547, 0.3217, 0.04813), (0.315, -0.1452, -0.153), (-0.4017, 0.3258, 0.2788), (-0.401, 0.2929, -0.2375), (-1.902, 1.277, 0.2145), (-1.901, 1.249, -0.225), (-0.9959, 0.9529, 0.5742), (-1.002, 0.8874, -0.5863), (-0.4976, 0.5352, 0.3655), (-0.4966, 0.4894, -0.354), (-0.4193, 0.3553, 0.5275), (-0.8277, 0.67, 0.3528), (-1.046, 0.7079, 2.02), (-1.394, 0.9758, 1.871), (-0.314, 0.4584, 1.362), (-1.241, 1.175, 0.9697), (-0.3148, 0.4135, 0.7502), (-0.8839, 0.852, 0.5067), (-0.2274, 0.2088, 0.6314), (-0.4805, 0.4362, 1.04), (0.6233, -0.6465, 1.65), (0.4078, -0.4529, 1.997), (0.5009, -0.2236, 0.8467), (-0.07676, 0.2967, 1.767), (0.04113, 0.1247, 0.6707), (-0.3116, 0.4416, 1.24), (-0.09122, 0.08868, 0.4468), (0.1607, -0.08548, 0.8739), (0.7996, -0.9144, -0.3848), (1.014, -1.063, -0.02125), (0.3225, -0.1506, -0.2589), (0.8815, -0.534, 0.7036), (0.07825, 0.06799, 0.2368), (0.4294, -0.1747, 0.8319), (-0.199, 0.161, 0.2289), (0.2098, -0.174, 0.08457), (-0.761, 0.2744, -1.272), (-0.413, -0.01076, -1.395), (-0.6026, 0.5765, -0.4273), (0.3095, -0.1689, -0.7508), (-0.2547, 0.3217, 0.04813), (0.315, -0.1452, -0.153), (0.1213, 1.229, 0.5255), (-0.3204, 4.757, 0.5991), (-0.5665, 0.388, 0.08215), (-0.09846, -0.1716, 0.2159), (-0.4094, 0.7685, 0.6578), (0.05869, 0.2088, 0.7916)], [], [(4, 5, 3, 2), (6, 7, 5, 4), (0, 1, 7, 6), (12, 13, 11, 10), (14, 15, 13, 12), (8, 9, 15, 14), (20, 21, 19, 18), (22, 23, 21, 20), (16, 17, 23, 22), (28, 29, 27, 26), (30, 31, 29, 28), (24, 25, 31, 30), (36, 37, 35, 34), (38, 39, 37, 36), (32, 33, 39, 38), (44, 45, 43, 42), (46, 47, 45, 44), (40, 41, 47, 46), (50, 51, 53, 52)])
_uv = me_plane_018.uv_layers.new(name='UVMap')
_uv.uv.foreach_set('vector', [0.0, 0.6314, 1.0, 0.6314, 1.0, 1.0, 0.0, 1.0, 0.0, 0.3154, 1.0, 0.3154, 1.0, 0.6314, 0.0, 0.6314, 0.0, 0.0, 1.0, 0.0, 1.0, 0.3154, 0.0, 0.3154, 0.0, 0.6314, 1.0, 0.6314, 1.0, 1.0, 0.0, 1.0, 0.0, 0.3154, 1.0, 0.3154, 1.0, 0.6314, 0.0, 0.6314, 0.0, 0.0, 1.0, 0.0, 1.0, 0.3154, 0.0, 0.3154, 0.0, 0.6314, 1.0, 0.6314, 1.0, 1.0, 0.0, 1.0, 0.0, 0.3154, 1.0, 0.3154, 1.0, 0.6314, 0.0, 0.6314, 0.0, 0.0, 1.0, 0.0, 1.0, 0.3154, 0.0, 0.3154, 0.0, 0.6314, 1.0, 0.6314, 1.0, 1.0, 0.0, 1.0, 0.0, 0.3154, 1.0, 0.3154, 1.0, 0.6314, 0.0, 0.6314, 0.0, 0.0, 1.0, 0.0, 1.0, 0.3154, 0.0, 0.3154, 0.0, 0.6314, 1.0, 0.6314, 1.0, 1.0, 0.0, 1.0, 0.0, 0.3154, 1.0, 0.3154, 1.0, 0.6314, 0.0, 0.6314, 0.0, 0.0, 1.0, 0.0, 1.0, 0.3154, 0.0, 0.3154, 0.0, 0.6314, 1.0, 0.6314, 1.0, 1.0, 0.0, 1.0, 0.0, 0.3154, 1.0, 0.3154, 1.0, 0.6314, 0.0, 0.6314, 0.0, 0.0, 1.0, 0.0, 1.0, 0.3154, 0.0, 0.3154, 0.0, 0.0, 1.0, 0.0, 1.0, 1.0, 0.0, 1.0])
me_plane_018.materials.append(mat_material_028)
me_plane_018.use_remesh_fix_poles = True
me_plane_018.use_remesh_preserve_attributes = False
me_plane_018.use_mirror_vertex_groups = False
me_plane_018.update()
me_plane_021 = bpy.data.meshes.new('Plane.021')
me_plane_021.from_pydata([(-0.199, 0.161, 0.2289), (0.2098, -0.174, 0.08457), (-0.761, 0.2744, -1.272), (-0.413, -0.01076, -1.395), (-0.6026, 0.5765, -0.4273), (0.3095, -0.1689, -0.7508), (-0.2547, 0.3217, 0.04813), (0.315, -0.1452, -0.153), (-0.4017, 0.3258, 0.2788), (-0.401, 0.2929, -0.2375), (-1.902, 1.277, 0.2145), (-1.901, 1.249, -0.225), (-0.9959, 0.9529, 0.5742), (-1.002, 0.8874, -0.5863), (-0.4976, 0.5352, 0.3655), (-0.4966, 0.4894, -0.354), (-0.4193, 0.3553, 0.5275), (-0.8277, 0.67, 0.3528), (-1.046, 0.7079, 2.02), (-1.394, 0.9758, 1.871), (-0.314, 0.4584, 1.362), (-1.241, 1.175, 0.9697), (-0.3148, 0.4135, 0.7502), (-0.8839, 0.852, 0.5067), (-0.2274, 0.2088, 0.6314), (-0.4805, 0.4362, 1.04), (0.6233, -0.6465, 1.65), (0.4078, -0.4529, 1.997), (0.5009, -0.2236, 0.8467), (-0.07676, 0.2967, 1.767), (0.04113, 0.1247, 0.6707), (-0.3116, 0.4416, 1.24), (-0.09122, 0.08868, 0.4468), (0.1607, -0.08548, 0.8739), (0.7996, -0.9144, -0.3848), (1.014, -1.063, -0.02125), (0.3225, -0.1506, -0.2589), (0.8815, -0.534, 0.7036), (0.07825, 0.06799, 0.2368), (0.4294, -0.1747, 0.8319), (-0.199, 0.161, 0.2289), (0.2098, -0.174, 0.08457), (-0.761, 0.2744, -1.272), (-0.413, -0.01076, -1.395), (-0.6026, 0.5765, -0.4273), (0.3095, -0.1689, -0.7508), (-0.2547, 0.3217, 0.04813), (0.315, -0.1452, -0.153), (0.1213, 1.229, 0.5255), (-0.3204, 4.757, 0.5991), (-0.5665, 0.388, 0.08215), (-0.09846, -0.1716, 0.2159), (-0.4094, 0.7685, 0.6578), (0.05869, 0.2088, 0.7916)], [], [(4, 5, 3, 2), (6, 7, 5, 4), (0, 1, 7, 6), (12, 13, 11, 10), (14, 15, 13, 12), (8, 9, 15, 14), (20, 21, 19, 18), (22, 23, 21, 20), (16, 17, 23, 22), (28, 29, 27, 26), (30, 31, 29, 28), (24, 25, 31, 30), (36, 37, 35, 34), (38, 39, 37, 36), (32, 33, 39, 38), (44, 45, 43, 42), (46, 47, 45, 44), (40, 41, 47, 46), (50, 51, 53, 52)])
_uv = me_plane_021.uv_layers.new(name='UVMap')
_uv.uv.foreach_set('vector', [0.0, 0.6314, 1.0, 0.6314, 1.0, 1.0, 0.0, 1.0, 0.0, 0.3154, 1.0, 0.3154, 1.0, 0.6314, 0.0, 0.6314, 0.0, 0.0, 1.0, 0.0, 1.0, 0.3154, 0.0, 0.3154, 0.0, 0.6314, 1.0, 0.6314, 1.0, 1.0, 0.0, 1.0, 0.0, 0.3154, 1.0, 0.3154, 1.0, 0.6314, 0.0, 0.6314, 0.0, 0.0, 1.0, 0.0, 1.0, 0.3154, 0.0, 0.3154, 0.0, 0.6314, 1.0, 0.6314, 1.0, 1.0, 0.0, 1.0, 0.0, 0.3154, 1.0, 0.3154, 1.0, 0.6314, 0.0, 0.6314, 0.0, 0.0, 1.0, 0.0, 1.0, 0.3154, 0.0, 0.3154, 0.0, 0.6314, 1.0, 0.6314, 1.0, 1.0, 0.0, 1.0, 0.0, 0.3154, 1.0, 0.3154, 1.0, 0.6314, 0.0, 0.6314, 0.0, 0.0, 1.0, 0.0, 1.0, 0.3154, 0.0, 0.3154, 0.0, 0.6314, 1.0, 0.6314, 1.0, 1.0, 0.0, 1.0, 0.0, 0.3154, 1.0, 0.3154, 1.0, 0.6314, 0.0, 0.6314, 0.0, 0.0, 1.0, 0.0, 1.0, 0.3154, 0.0, 0.3154, 0.0, 0.6314, 1.0, 0.6314, 1.0, 1.0, 0.0, 1.0, 0.0, 0.3154, 1.0, 0.3154, 1.0, 0.6314, 0.0, 0.6314, 0.0, 0.0, 1.0, 0.0, 1.0, 0.3154, 0.0, 0.3154, 0.0, 0.0, 1.0, 0.0, 1.0, 1.0, 0.0, 1.0])
me_plane_021.materials.append(mat_material_028)
me_plane_021.use_remesh_fix_poles = True
me_plane_021.use_remesh_preserve_attributes = False
me_plane_021.use_mirror_vertex_groups = False
me_plane_021.update()
me_cube_001 = bpy.data.meshes.new('Cube.001')
me_cube_001.from_pydata([(-0.9625, -1.115, -0.5831), (-1.0, -1.0, 1.0), (-0.8192, 0.9831, -1.003), (-0.9719, 1.159, 0.00347), (0.9625, -1.115, -0.5831), (1.0, -1.0, 1.0), (0.8192, 0.9831, -1.003), (0.9719, 1.159, 0.00347), (-1.0, -0.02401, -1.0), (-1.0, -0.02401, 1.0), (1.0, -0.02401, -1.0), (1.0, -0.02401, 1.0), (0.0, 1.0, -1.0), (0.0, 1.0, 1.0), (0.0, -1.0, -1.0), (0.0, -1.0, 1.0), (0.0, 0.2467, 1.374), (0.0, -0.02401, -1.0), (-0.9993, 0.03443, 1.504), (-0.9532, 0.9438, 1.348), (0.9993, 0.03443, 1.504), (0.9105, -0.3339, 1.541), (0.0, -0.8563, 1.596), (-0.9105, -0.3339, 1.541), (0.0, 0.671, 1.711), (0.0, 0.8731, 1.359)], [], [(8, 9, 3, 2), (12, 13, 7, 6), (10, 11, 5, 4), (14, 15, 1, 0), (17, 10, 4, 14), (1, 15, 22, 23), (9, 1, 23, 18), (12, 6, 10, 17), (6, 7, 11, 10), (0, 1, 9, 8), (2, 12, 17, 8), (7, 13, 16, 11), (3, 9, 18, 19), (8, 17, 14, 0), (4, 5, 15, 14), (2, 3, 13, 12), (24, 18, 23, 22), (25, 19, 18, 24), (20, 24, 22, 21), (16, 13, 25, 24), (11, 16, 24, 20), (15, 5, 21, 22), (13, 3, 19, 25), (5, 11, 20, 21)])
_uv = me_cube_001.uv_layers.new(name='UVMap')
_uv.uv.foreach_set('vector', [0.375, 0.122, 0.625, 0.122, 0.625, 0.25, 0.375, 0.25, 0.375, 0.375, 0.625, 0.375, 0.625, 0.5, 0.375, 0.5, 0.375, 0.628, 0.625, 0.628, 0.625, 0.75, 0.375, 0.75, 0.375, 0.875, 0.625, 0.875, 0.625, 1.0, 0.375, 1.0, 0.25, 0.628, 0.375, 0.628, 0.375, 0.75, 0.25, 0.75, 0.625, 1.0, 0.625, 0.875, 0.625, 0.875, 0.625, 1.0, 0.625, 0.122, 0.625, 0.0, 0.625, 0.0, 0.625, 0.122, 0.25, 0.5, 0.375, 0.5, 0.375, 0.628, 0.25, 0.628, 0.375, 0.5, 0.625, 0.5, 0.625, 0.628, 0.375, 0.628, 0.375, 0.0, 0.625, 0.0, 0.625, 0.122, 0.375, 0.122, 0.125, 0.5, 0.25, 0.5, 0.25, 0.628, 0.125, 0.628, 0.625, 0.5, 0.75, 0.5, 0.75, 0.628, 0.625, 0.628, 0.625, 0.25, 0.625, 0.122, 0.625, 0.122, 0.625, 0.25, 0.125, 0.628, 0.25, 0.628, 0.25, 0.75, 0.125, 0.75, 0.375, 0.75, 0.625, 0.75, 0.625, 0.875, 0.375, 0.875, 0.375, 0.25, 0.625, 0.25, 0.625, 0.375, 0.375, 0.375, 0.75, 0.628, 0.875, 0.628, 0.875, 0.75, 0.75, 0.75, 0.75, 0.5, 0.875, 0.5, 0.875, 0.628, 0.75, 0.628, 0.625, 0.628, 0.75, 0.628, 0.75, 0.75, 0.625, 0.75, 0.75, 0.628, 0.75, 0.5, 0.75, 0.5, 0.75, 0.628, 0.625, 0.628, 0.75, 0.628, 0.75, 0.628, 0.625, 0.628, 0.625, 0.875, 0.625, 0.75, 0.625, 0.75, 0.625, 0.875, 0.625, 0.375, 0.625, 0.25, 0.625, 0.25, 0.625, 0.375, 0.625, 0.75, 0.625, 0.628, 0.625, 0.628, 0.625, 0.75])
me_cube_001.materials.append(mat_material_015)
me_cube_001.use_remesh_fix_poles = True
me_cube_001.use_remesh_preserve_attributes = False
me_cube_001.use_mirror_vertex_groups = False
me_cube_001.update()
me_cube_002 = bpy.data.meshes.new('Cube.002')
me_cube_002.from_pydata([(-0.9625, -1.115, -0.5831), (-1.0, -1.0, 1.0), (-0.8192, 0.9831, -1.003), (-0.9719, 1.159, 0.00347), (0.9625, -1.115, -0.5831), (1.0, -1.0, 1.0), (0.8192, 0.9831, -1.003), (0.9719, 1.159, 0.00347), (-1.0, -0.02401, -1.0), (-1.0, -0.02401, 1.0), (1.0, -0.02401, -1.0), (1.0, -0.02401, 1.0), (0.0, 1.0, -1.0), (0.0, 1.0, 1.0), (0.0, -1.0, -1.0), (0.0, -1.0, 1.0), (0.0, 0.2467, 1.374), (0.0, -0.02401, -1.0), (-0.9993, 0.03443, 1.504), (-0.9532, 0.9438, 1.348), (0.9993, 0.03443, 1.504), (0.9105, -0.3339, 1.541), (0.0, -0.8563, 1.596), (-0.9105, -0.3339, 1.541), (0.0, 0.671, 1.711), (0.0, 0.8731, 1.359)], [], [(8, 9, 3, 2), (12, 13, 7, 6), (10, 11, 5, 4), (14, 15, 1, 0), (17, 10, 4, 14), (1, 15, 22, 23), (9, 1, 23, 18), (12, 6, 10, 17), (6, 7, 11, 10), (0, 1, 9, 8), (2, 12, 17, 8), (7, 13, 16, 11), (3, 9, 18, 19), (8, 17, 14, 0), (4, 5, 15, 14), (2, 3, 13, 12), (24, 18, 23, 22), (25, 19, 18, 24), (20, 24, 22, 21), (16, 13, 25, 24), (11, 16, 24, 20), (15, 5, 21, 22), (13, 3, 19, 25), (5, 11, 20, 21)])
_uv = me_cube_002.uv_layers.new(name='UVMap')
_uv.uv.foreach_set('vector', [0.375, 0.122, 0.625, 0.122, 0.625, 0.25, 0.375, 0.25, 0.375, 0.375, 0.625, 0.375, 0.625, 0.5, 0.375, 0.5, 0.375, 0.628, 0.625, 0.628, 0.625, 0.75, 0.375, 0.75, 0.375, 0.875, 0.625, 0.875, 0.625, 1.0, 0.375, 1.0, 0.25, 0.628, 0.375, 0.628, 0.375, 0.75, 0.25, 0.75, 0.625, 1.0, 0.625, 0.875, 0.625, 0.875, 0.625, 1.0, 0.625, 0.122, 0.625, 0.0, 0.625, 0.0, 0.625, 0.122, 0.25, 0.5, 0.375, 0.5, 0.375, 0.628, 0.25, 0.628, 0.375, 0.5, 0.625, 0.5, 0.625, 0.628, 0.375, 0.628, 0.375, 0.0, 0.625, 0.0, 0.625, 0.122, 0.375, 0.122, 0.125, 0.5, 0.25, 0.5, 0.25, 0.628, 0.125, 0.628, 0.625, 0.5, 0.75, 0.5, 0.75, 0.628, 0.625, 0.628, 0.625, 0.25, 0.625, 0.122, 0.625, 0.122, 0.625, 0.25, 0.125, 0.628, 0.25, 0.628, 0.25, 0.75, 0.125, 0.75, 0.375, 0.75, 0.625, 0.75, 0.625, 0.875, 0.375, 0.875, 0.375, 0.25, 0.625, 0.25, 0.625, 0.375, 0.375, 0.375, 0.75, 0.628, 0.875, 0.628, 0.875, 0.75, 0.75, 0.75, 0.75, 0.5, 0.875, 0.5, 0.875, 0.628, 0.75, 0.628, 0.625, 0.628, 0.75, 0.628, 0.75, 0.75, 0.625, 0.75, 0.75, 0.628, 0.75, 0.5, 0.75, 0.5, 0.75, 0.628, 0.625, 0.628, 0.75, 0.628, 0.75, 0.628, 0.625, 0.628, 0.625, 0.875, 0.625, 0.75, 0.625, 0.75, 0.625, 0.875, 0.625, 0.375, 0.625, 0.25, 0.625, 0.25, 0.625, 0.375, 0.625, 0.75, 0.625, 0.628, 0.625, 0.628, 0.625, 0.75])
me_cube_002.materials.append(mat_material_015)
me_cube_002.use_remesh_fix_poles = True
me_cube_002.use_remesh_preserve_attributes = False
me_cube_002.use_mirror_vertex_groups = False
me_cube_002.update()
me_plane_001 = bpy.data.meshes.new('Plane.001')
me_plane_001.from_pydata([(-0.199, 0.161, 0.2289), (0.2098, -0.174, 0.08457), (-0.761, 0.2744, -1.272), (-0.413, -0.01076, -1.395), (-0.6026, 0.5765, -0.4273), (0.3095, -0.1689, -0.7508), (-0.2547, 0.3217, 0.04813), (0.315, -0.1452, -0.153), (-0.4017, 0.3258, 0.2788), (-0.401, 0.2929, -0.2375), (-1.902, 1.277, 0.2145), (-1.901, 1.249, -0.225), (-0.9959, 0.9529, 0.5742), (-1.002, 0.8874, -0.5863), (-0.4976, 0.5352, 0.3655), (-0.4966, 0.4894, -0.354), (-0.4193, 0.3553, 0.5275), (-0.8277, 0.67, 0.3528), (-1.046, 0.7079, 2.02), (-1.394, 0.9758, 1.871), (-0.314, 0.4584, 1.362), (-1.241, 1.175, 0.9697), (-0.3148, 0.4135, 0.7502), (-0.8839, 0.852, 0.5067), (-0.2274, 0.2088, 0.6314), (-0.4805, 0.4362, 1.04), (0.6233, -0.6465, 1.65), (0.4078, -0.4529, 1.997), (0.5009, -0.2236, 0.8467), (-0.07676, 0.2967, 1.767), (0.04113, 0.1247, 0.6707), (-0.3116, 0.4416, 1.24), (-0.09122, 0.08868, 0.4468), (0.1607, -0.08548, 0.8739), (0.7996, -0.9144, -0.3848), (1.014, -1.063, -0.02125), (0.3225, -0.1506, -0.2589), (0.8815, -0.534, 0.7036), (0.07825, 0.06799, 0.2368), (0.4294, -0.1747, 0.8319), (-0.199, 0.161, 0.2289), (0.2098, -0.174, 0.08457), (-0.761, 0.2744, -1.272), (-0.413, -0.01076, -1.395), (-0.6026, 0.5765, -0.4273), (0.3095, -0.1689, -0.7508), (-0.2547, 0.3217, 0.04813), (0.315, -0.1452, -0.153), (0.1213, 1.229, 0.5255), (-0.3204, 4.757, 0.5991), (-0.5665, 0.388, 0.08215), (-0.09846, -0.1716, 0.2159), (-0.4094, 0.7685, 0.6578), (0.05869, 0.2088, 0.7916)], [], [(4, 5, 3, 2), (6, 7, 5, 4), (0, 1, 7, 6), (12, 13, 11, 10), (14, 15, 13, 12), (8, 9, 15, 14), (20, 21, 19, 18), (22, 23, 21, 20), (16, 17, 23, 22), (28, 29, 27, 26), (30, 31, 29, 28), (24, 25, 31, 30), (36, 37, 35, 34), (38, 39, 37, 36), (32, 33, 39, 38), (44, 45, 43, 42), (46, 47, 45, 44), (40, 41, 47, 46), (50, 51, 53, 52)])
_uv = me_plane_001.uv_layers.new(name='UVMap')
_uv.uv.foreach_set('vector', [0.0, 0.6314, 1.0, 0.6314, 1.0, 1.0, 0.0, 1.0, 0.0, 0.3154, 1.0, 0.3154, 1.0, 0.6314, 0.0, 0.6314, 0.0, 0.0, 1.0, 0.0, 1.0, 0.3154, 0.0, 0.3154, 0.0, 0.6314, 1.0, 0.6314, 1.0, 1.0, 0.0, 1.0, 0.0, 0.3154, 1.0, 0.3154, 1.0, 0.6314, 0.0, 0.6314, 0.0, 0.0, 1.0, 0.0, 1.0, 0.3154, 0.0, 0.3154, 0.0, 0.6314, 1.0, 0.6314, 1.0, 1.0, 0.0, 1.0, 0.0, 0.3154, 1.0, 0.3154, 1.0, 0.6314, 0.0, 0.6314, 0.0, 0.0, 1.0, 0.0, 1.0, 0.3154, 0.0, 0.3154, 0.0, 0.6314, 1.0, 0.6314, 1.0, 1.0, 0.0, 1.0, 0.0, 0.3154, 1.0, 0.3154, 1.0, 0.6314, 0.0, 0.6314, 0.0, 0.0, 1.0, 0.0, 1.0, 0.3154, 0.0, 0.3154, 0.0, 0.6314, 1.0, 0.6314, 1.0, 1.0, 0.0, 1.0, 0.0, 0.3154, 1.0, 0.3154, 1.0, 0.6314, 0.0, 0.6314, 0.0, 0.0, 1.0, 0.0, 1.0, 0.3154, 0.0, 0.3154, 0.0, 0.6314, 1.0, 0.6314, 1.0, 1.0, 0.0, 1.0, 0.0, 0.3154, 1.0, 0.3154, 1.0, 0.6314, 0.0, 0.6314, 0.0, 0.0, 1.0, 0.0, 1.0, 0.3154, 0.0, 0.3154, 0.0, 0.0, 1.0, 0.0, 1.0, 1.0, 0.0, 1.0])
me_plane_001.materials.append(mat_material_028)
me_plane_001.use_remesh_fix_poles = True
me_plane_001.use_remesh_preserve_attributes = False
me_plane_001.use_mirror_vertex_groups = False
me_plane_001.update()
me_plane_025 = bpy.data.meshes.new('Plane.025')
me_plane_025.from_pydata([(0.07876, -0.06382, -0.01391), (0.3668, -0.06634, -0.01326), (0.1082, 1.988, -0.05221), (0.3214, 1.988, -0.05232), (-0.3577, 1.048, 0.08035), (0.8191, 1.097, 0.1156), (0.4891, 1.747, -0.01948), (-0.05962, 1.747, -0.01949), (-0.231, 0.5026, -0.04344), (0.7122, 0.513, -0.03601), (3.784, 2.738, -2.346), (3.829, 2.549, -2.501), (2.788, 3.512, -3.595), (2.821, 3.372, -3.711), (3.258, 3.5, -2.81), (3.437, 2.763, -3.491), (2.983, 3.181, -3.666), (2.9, 3.54, -3.367), (3.448, 3.152, -2.513), (3.591, 2.542, -3.034), (6.59, 4.026, -1.64), (6.59, 3.811, -1.632), (7.757, 4.055, -0.6401), (7.758, 3.895, -0.6335), (7.162, 4.382, -1.048), (7.179, 3.504, -0.9671), (7.608, 3.764, -0.7298), (7.605, 4.175, -0.7469), (6.92, 4.272, -1.384), (6.927, 3.566, -1.346), (7.311, 5.85, -2.926), (7.599, 5.848, -2.925), (7.34, 7.902, -2.964), (7.553, 7.902, -2.964), (6.874, 6.962, -2.832), (8.051, 7.012, -2.796), (7.721, 7.661, -2.932), (7.172, 7.661, -2.932), (7.001, 6.417, -2.956), (7.944, 6.427, -2.948), (1.533, 2.305, -6.579), (1.618, 2.496, -6.527), (1.527, 2.719, -8.059), (1.59, 2.861, -8.022), (1.318, 2.26, -7.448), (1.639, 3.063, -7.276), (1.622, 2.935, -7.815), (1.46, 2.569, -7.911), (1.451, 2.202, -7.045), (1.723, 2.834, -6.887), (-0.8852, 1.584, -3.005), (-0.9593, 1.733, -3.143), (0.5219, 1.748, -3.601), (0.4685, 1.859, -3.703), (-0.02818, 1.376, -3.169), (-0.2953, 1.971, -3.763), (0.2556, 1.913, -3.729), (0.3933, 1.628, -3.467), (-0.4139, 1.474, -3.009), (-0.6447, 1.961, -3.466), (-6.871, 2.872, -7.433), (-6.888, 3.057, -7.542), (-7.797, 2.196, -8.456), (-7.81, 2.332, -8.538), (-7.413, 2.239, -7.765), (-7.527, 2.982, -8.226), (-7.728, 2.527, -8.472), (-7.695, 2.176, -8.261), (-7.097, 2.478, -7.601), (-7.163, 3.079, -7.965), (-7.724, -1.674, -2.678), (-7.771, -1.504, -2.803), (-8.529, -2.579, -3.625), (-8.564, -2.454, -3.718), (-8.156, -2.413, -2.946), (-8.39, -1.742, -3.468), (-8.515, -2.244, -3.67), (-8.425, -2.565, -3.43), (-7.883, -2.113, -2.808), (-8.046, -1.564, -3.222)], [], [(7, 6, 3, 2), (8, 9, 5, 4), (4, 5, 6, 7), (0, 1, 9, 8), (17, 16, 13, 12), (18, 19, 15, 14), (14, 15, 16, 17), (10, 11, 19, 18), (27, 26, 23, 22), (28, 29, 25, 24), (24, 25, 26, 27), (20, 21, 29, 28), (37, 36, 33, 32), (38, 39, 35, 34), (34, 35, 36, 37), (30, 31, 39, 38), (47, 46, 43, 42), (48, 49, 45, 44), (44, 45, 46, 47), (40, 41, 49, 48), (57, 56, 53, 52), (58, 59, 55, 54), (54, 55, 56, 57), (50, 51, 59, 58), (67, 66, 63, 62), (68, 69, 65, 64), (64, 65, 66, 67), (60, 61, 69, 68), (77, 76, 73, 72), (78, 79, 75, 74), (74, 75, 76, 77), (70, 71, 79, 78)])
me_plane_025.polygons.foreach_set('material_index', [0, 0, 0, 0, 1, 1, 1, 1, 2, 2, 2, 2, 3, 3, 3, 3, 4, 4, 4, 4, 5, 5, 5, 5, 6, 6, 6, 6, 7, 7, 7, 7])
_uv = me_plane_025.uv_layers.new(name='UVMap')
_uv.uv.foreach_set('vector', [0.0, 0.7731, 1.0, 0.7731, 1.0, 1.0, 0.0, 1.0, 0.0, 0.2454, 1.0, 0.2454, 1.0, 0.4907, 0.0, 0.4907, 0.0, 0.4907, 1.0, 0.4907, 1.0, 0.7731, 0.0, 0.7731, 0.0, 0.0, 1.0, 0.0, 1.0, 0.2454, 0.0, 0.2454, 0.0, 0.7731, 1.0, 0.7731, 1.0, 1.0, 0.0, 1.0, 0.0, 0.2454, 1.0, 0.2454, 1.0, 0.4907, 0.0, 0.4907, 0.0, 0.4907, 1.0, 0.4907, 1.0, 0.7731, 0.0, 0.7731, 0.0, 0.0, 1.0, 0.0, 1.0, 0.2454, 0.0, 0.2454, 0.0, 0.7731, 1.0, 0.7731, 1.0, 1.0, 0.0, 1.0, 0.0, 0.2454, 1.0, 0.2454, 1.0, 0.4907, 0.0, 0.4907, 0.0, 0.4907, 1.0, 0.4907, 1.0, 0.7731, 0.0, 0.7731, 0.0, 0.0, 1.0, 0.0, 1.0, 0.2454, 0.0, 0.2454, 0.0, 0.7731, 1.0, 0.7731, 1.0, 1.0, 0.0, 1.0, 0.0, 0.2454, 1.0, 0.2454, 1.0, 0.4907, 0.0, 0.4907, 0.0, 0.4907, 1.0, 0.4907, 1.0, 0.7731, 0.0, 0.7731, 0.0, 0.0, 1.0, 0.0, 1.0, 0.2454, 0.0, 0.2454, 0.0, 0.7731, 1.0, 0.7731, 1.0, 1.0, 0.0, 1.0, 0.0, 0.2454, 1.0, 0.2454, 1.0, 0.4907, 0.0, 0.4907, 0.0, 0.4907, 1.0, 0.4907, 1.0, 0.7731, 0.0, 0.7731, 0.0, 0.0, 1.0, 0.0, 1.0, 0.2454, 0.0, 0.2454, 0.0, 0.7731, 1.0, 0.7731, 1.0, 1.0, 0.0, 1.0, 0.0, 0.2454, 1.0, 0.2454, 1.0, 0.4907, 0.0, 0.4907, 0.0, 0.4907, 1.0, 0.4907, 1.0, 0.7731, 0.0, 0.7731, 0.0, 0.0, 1.0, 0.0, 1.0, 0.2454, 0.0, 0.2454, 0.0, 0.7731, 1.0, 0.7731, 1.0, 1.0, 0.0, 1.0, 0.0, 0.2454, 1.0, 0.2454, 1.0, 0.4907, 0.0, 0.4907, 0.0, 0.4907, 1.0, 0.4907, 1.0, 0.7731, 0.0, 0.7731, 0.0, 0.0, 1.0, 0.0, 1.0, 0.2454, 0.0, 0.2454, 0.0, 0.7731, 1.0, 0.7731, 1.0, 1.0, 0.0, 1.0, 0.0, 0.2454, 1.0, 0.2454, 1.0, 0.4907, 0.0, 0.4907, 0.0, 0.4907, 1.0, 0.4907, 1.0, 0.7731, 0.0, 0.7731, 0.0, 0.0, 1.0, 0.0, 1.0, 0.2454, 0.0, 0.2454])
me_plane_025.materials.append(mat_material_037)
me_plane_025.materials.append(mat_material_030)
me_plane_025.materials.append(mat_material_031)
me_plane_025.materials.append(mat_material_035)
me_plane_025.materials.append(mat_material_034)
me_plane_025.materials.append(mat_material_036)
me_plane_025.materials.append(mat_material_033)
me_plane_025.materials.append(mat_material_032)
me_plane_025.use_remesh_fix_poles = True
me_plane_025.use_remesh_preserve_attributes = False
me_plane_025.use_mirror_vertex_groups = False
me_plane_025.update()
me_vert_001 = bpy.data.meshes.new('Vert.001')
me_vert_001.from_pydata([(0.3524, -9.258, -0.0665), (-1.013, -16.17, -0.7324), (1.624, -23.21, -0.7261), (-0.6296, -28.91, -3.794), (-6.627, -29.94, -7.479), (-8.699, -33.37, -9.829), (8.355, -27.02, 2.991), (12.15, -27.43, 5.546), (10.76, -33.26, 3.042), (4.932, -28.39, 0.2381), (5.095, -32.15, -3.911), (3.191, -27.3, -0.6401), (2.671, -17.11, 1.541), (-4.711, -26.2, -4.727), (0.3723, -6.524, -1.697), (5.657, -20.51, 1.988), (2.455, -28.07, -1.119), (3.846, -34.09, -8.158), (13.89, -37.24, 2.534), (14.53, -26.48, 5.967), (-0.2067, -5.071, -4.18)], [(0, 1), (1, 2), (2, 3), (3, 4), (4, 5), (2, 6), (6, 7), (6, 8), (6, 9), (9, 10), (9, 11), (1, 12), (3, 13), (14, 0), (12, 15), (11, 16), (10, 17), (8, 18), (7, 19), (20, 14)], [])
me_vert_001.materials.append(mat_material_038)
me_vert_001.use_remesh_fix_poles = True
me_vert_001.use_remesh_preserve_attributes = False
me_vert_001.use_mirror_vertex_groups = False
me_vert_001.update()
arm_armature = bpy.data.armatures.new('Armature')  # bones are not reproduced
arm_armature_002 = bpy.data.armatures.new('Armature.002')  # bones are not reproduced
arm_armature_003 = bpy.data.armatures.new('Armature.003')  # bones are not reproduced
arm_armature_001 = bpy.data.armatures.new('Armature.001')  # bones are not reproduced

# ---- objects
ob_flower_003 = bpy.data.objects.new('flower.003', me_plane_002)
ob_flower_004 = bpy.data.objects.new('flower.004', me_plane_003)
ob_flower_005 = bpy.data.objects.new('flower.005', me_plane_004)
ob_flower_006 = bpy.data.objects.new('flower.006', me_plane_005)
ob_smallrock_003 = bpy.data.objects.new('smallrock.003', me_cube_003)
ob_cube = bpy.data.objects.new('Cube', me_cube)
ob_light = bpy.data.objects.new('Light', light_light)
ob_camera = bpy.data.objects.new('Camera', cam_camera)
ob_tree = bpy.data.objects.new('tree', arm_armature)
ob_leaf = bpy.data.objects.new('leaf', me_plane_011)
ob_vert = bpy.data.objects.new('Vert', me_vert)
ob_leaf_002 = bpy.data.objects.new('leaf.002', me_plane_026)
ob_tree_002 = bpy.data.objects.new('tree.002', arm_armature_002)
ob_vert_002 = bpy.data.objects.new('Vert.002', me_vert_002)
ob_leaf_003 = bpy.data.objects.new('leaf.003', me_plane_027)
ob_tree_003 = bpy.data.objects.new('tree.003', arm_armature_003)
ob_vert_003 = bpy.data.objects.new('Vert.003', me_vert_003)
ob_smallrock = bpy.data.objects.new('smallrock', me_cube_012)
ob_flower_001 = bpy.data.objects.new('flower.001', me_plane_018)
ob_flower = bpy.data.objects.new('flower', me_plane_021)
ob_smallrock_001 = bpy.data.objects.new('smallrock.001', me_cube_001)
ob_smallrock_002 = bpy.data.objects.new('smallrock.002', me_cube_002)
ob_flower_002 = bpy.data.objects.new('flower.002', me_plane_001)
ob_leaf_001 = bpy.data.objects.new('leaf.001', me_plane_025)
ob_tree_001 = bpy.data.objects.new('tree.001', arm_armature_001)
ob_vert_001 = bpy.data.objects.new('Vert.001', me_vert_001)

# ---- transforms, parenting, visibility, modifiers, constraints
ob_flower_003.location = (-2.864, -1.951, -0.255)
ob_flower_003.rotation_euler = (-1.6, 0.5334, -2.609)
ob_flower_003.scale = (-0.1407, -0.1183, -0.1407)
ob_flower_003.lineart.crease_threshold = 0.0
ob_flower_004.location = (-2.864, -1.951, -0.2667)
ob_flower_004.rotation_euler = (-1.444, 0.4644, -2.424)
ob_flower_004.scale = (-0.1407, -0.1183, -0.1407)
ob_flower_004.lineart.crease_threshold = 0.0
ob_flower_005.location = (-0.08496, 3.237, -0.2225)
ob_flower_005.rotation_euler = (-1.557, 0.6604, -3.441)
ob_flower_005.scale = (-0.1407, -0.1183, -0.1407)
ob_flower_005.lineart.crease_threshold = 0.0
ob_flower_006.location = (-2.051, 2.514, 0.9797)
ob_flower_006.rotation_euler = (-1.043, 0.2406, -4.221)
ob_flower_006.scale = (-0.1565, -0.1316, -0.1565)
ob_flower_006.lineart.crease_threshold = 0.0
ob_smallrock_003.location = (-2.298, 2.41, 0.5713)
ob_smallrock_003.rotation_euler = (0.1102, 0.1163, 5.517)
ob_smallrock_003.scale = (0.4515, 0.4515, 0.2226)
ob_smallrock_003.lineart.crease_threshold = 0.0
ob_cube.location = (-0.1313, -0.9189, 2.384e-07)
ob_cube.rotation_euler = (0.0, -0.0, 3.142)
ob_cube.scale = (5.0, 5.0, 0.5)
ob_cube.lock_rotations_4d = False
ob_cube.empty_display_type = 'ARROWS'
ob_cube.lineart.crease_threshold = 0.0
ob_light.location = (-4.208, -1.924, 5.904)
ob_light.rotation_euler = (0.6503, 0.05522, 5.008)
ob_light.lock_rotations_4d = False
ob_light.empty_display_type = 'ARROWS'
ob_light.color = (0.0, 0.0, 0.0, 0.0)
ob_light.lineart.crease_threshold = 0.0
ob_camera.location = (-7.49, 6.007, 4.958)
ob_camera.rotation_euler = (1.109, -0.0, 3.957)
ob_camera.lock_rotations_4d = False
ob_camera.empty_display_type = 'ARROWS'
ob_camera.color = (0.0, 0.0, 0.0, 0.0)
ob_camera.display_type = 'WIRE'
ob_camera.lineart.crease_threshold = 0.0
ob_tree.location = (-1.164, -3.997, -0.1784)
ob_tree.rotation_euler = (-1.124, -0.4383, 4.918)
ob_tree.scale = (0.2062, 0.2062, 0.2062)
ob_tree.show_in_front = True
ob_tree.lineart.crease_threshold = 0.0
ob_leaf.location = (-3.689, -2.837, 4.033)
ob_leaf.rotation_euler = (2.312, 0.7847, 2.748)
ob_leaf.scale = (0.343, 0.343, 0.343)
ob_leaf.lineart.crease_threshold = 0.0
ob_vert.location = (-1.164, -3.997, -0.1784)
ob_vert.rotation_euler = (-1.124, -0.4383, 4.918)
ob_vert.scale = (0.2062, 0.2062, 0.2062)
ob_vert.lineart.crease_threshold = 0.0
_vg = ob_vert.vertex_groups.new(name='Bone.19')
_vg.add([14, 20], 1.0, 'REPLACE')
_vg = ob_vert.vertex_groups.new(name='Bone.13')
_vg.add([0, 14], 1.0, 'REPLACE')
_vg = ob_vert.vertex_groups.new(name='Bone.00')
_vg.add([0, 1], 1.0, 'REPLACE')
_vg = ob_vert.vertex_groups.new(name='Bone.01')
_vg.add([1, 2], 1.0, 'REPLACE')
_vg = ob_vert.vertex_groups.new(name='Bone.02')
_vg.add([2, 3], 1.0, 'REPLACE')
_vg = ob_vert.vertex_groups.new(name='Bone.03')
_vg.add([3, 4], 1.0, 'REPLACE')
_vg = ob_vert.vertex_groups.new(name='Bone.04')
_vg.add([4, 5], 1.0, 'REPLACE')
_vg = ob_vert.vertex_groups.new(name='Bone.12')
_vg.add([3, 13], 1.0, 'REPLACE')
_vg = ob_vert.vertex_groups.new(name='Bone.05')
_vg.add([2, 6], 1.0, 'REPLACE')
_vg = ob_vert.vertex_groups.new(name='Bone.06')
_vg.add([6, 7], 1.0, 'REPLACE')
_vg = ob_vert.vertex_groups.new(name='Bone.18')
_vg.add([7, 19], 1.0, 'REPLACE')
_vg = ob_vert.vertex_groups.new(name='Bone.07')
_vg.add([6, 8], 1.0, 'REPLACE')
_vg = ob_vert.vertex_groups.new(name='Bone.17')
_vg.add([8, 18], 1.0, 'REPLACE')
_vg = ob_vert.vertex_groups.new(name='Bone.08')
_vg.add([6, 9], 1.0, 'REPLACE')
_vg = ob_vert.vertex_groups.new(name='Bone.09')
_vg.add([9, 10], 1.0, 'REPLACE')
_vg = ob_vert.vertex_groups.new(name='Bone.16')
_vg.add([10, 17], 1.0, 'REPLACE')
_vg = ob_vert.vertex_groups.new(name='Bone.10')
_vg.add([9, 11], 1.0, 'REPLACE')
_vg = ob_vert.vertex_groups.new(name='Bone.15')
_vg.add([11, 16], 1.0, 'REPLACE')
_vg = ob_vert.vertex_groups.new(name='Bone.11')
_vg.add([1, 12], 1.0, 'REPLACE')
_vg = ob_vert.vertex_groups.new(name='Bone.14')
_vg.add([12, 15], 1.0, 'REPLACE')
_m = ob_vert.modifiers.new('Skin', 'SKIN')
_m = ob_vert.modifiers.new('Armature', 'ARMATURE')
_m.object = ob_tree
_m.use_deform_preserve_volume = True
ob_leaf_002.location = (2.008, -1.49, 3.881)
ob_leaf_002.rotation_euler = (2.312, 0.7847, 2.099)
ob_leaf_002.scale = (0.343, 0.343, 0.343)
ob_leaf_002.lineart.crease_threshold = 0.0
ob_tree_002.location = (3.316, -3.941, -0.3302)
ob_tree_002.rotation_euler = (-1.124, -0.4383, 4.268)
ob_tree_002.scale = (0.2062, 0.2062, 0.2062)
ob_tree_002.show_in_front = True
ob_tree_002.lineart.crease_threshold = 0.0
ob_vert_002.location = (3.316, -3.941, -0.3302)
ob_vert_002.rotation_euler = (-1.124, -0.4383, 4.268)
ob_vert_002.scale = (0.2062, 0.2062, 0.2062)
ob_vert_002.lineart.crease_threshold = 0.0
_vg = ob_vert_002.vertex_groups.new(name='Bone.19')
_vg.add([14, 20], 1.0, 'REPLACE')
_vg = ob_vert_002.vertex_groups.new(name='Bone.13')
_vg.add([0, 14], 1.0, 'REPLACE')
_vg = ob_vert_002.vertex_groups.new(name='Bone.00')
_vg.add([0, 1], 1.0, 'REPLACE')
_vg = ob_vert_002.vertex_groups.new(name='Bone.01')
_vg.add([1, 2], 1.0, 'REPLACE')
_vg = ob_vert_002.vertex_groups.new(name='Bone.02')
_vg.add([2, 3], 1.0, 'REPLACE')
_vg = ob_vert_002.vertex_groups.new(name='Bone.03')
_vg.add([3, 4], 1.0, 'REPLACE')
_vg = ob_vert_002.vertex_groups.new(name='Bone.04')
_vg.add([4, 5], 1.0, 'REPLACE')
_vg = ob_vert_002.vertex_groups.new(name='Bone.12')
_vg.add([3, 13], 1.0, 'REPLACE')
_vg = ob_vert_002.vertex_groups.new(name='Bone.05')
_vg.add([2, 6], 1.0, 'REPLACE')
_vg = ob_vert_002.vertex_groups.new(name='Bone.06')
_vg.add([6, 7], 1.0, 'REPLACE')
_vg = ob_vert_002.vertex_groups.new(name='Bone.18')
_vg.add([7, 19], 1.0, 'REPLACE')
_vg = ob_vert_002.vertex_groups.new(name='Bone.07')
_vg.add([6, 8], 1.0, 'REPLACE')
_vg = ob_vert_002.vertex_groups.new(name='Bone.17')
_vg.add([8, 18], 1.0, 'REPLACE')
_vg = ob_vert_002.vertex_groups.new(name='Bone.08')
_vg.add([6, 9], 1.0, 'REPLACE')
_vg = ob_vert_002.vertex_groups.new(name='Bone.09')
_vg.add([9, 10], 1.0, 'REPLACE')
_vg = ob_vert_002.vertex_groups.new(name='Bone.16')
_vg.add([10, 17], 1.0, 'REPLACE')
_vg = ob_vert_002.vertex_groups.new(name='Bone.10')
_vg.add([9, 11], 1.0, 'REPLACE')
_vg = ob_vert_002.vertex_groups.new(name='Bone.15')
_vg.add([11, 16], 1.0, 'REPLACE')
_vg = ob_vert_002.vertex_groups.new(name='Bone.11')
_vg.add([1, 12], 1.0, 'REPLACE')
_vg = ob_vert_002.vertex_groups.new(name='Bone.14')
_vg.add([12, 15], 1.0, 'REPLACE')
_m = ob_vert_002.modifiers.new('Skin', 'SKIN')
_m = ob_vert_002.modifiers.new('Armature', 'ARMATURE')
_m.object = ob_tree_002
_m.use_deform_preserve_volume = True
ob_leaf_003.location = (4.817, 2.802, 2.638)
ob_leaf_003.rotation_euler = (2.312, 0.7847, 1.028)
ob_leaf_003.scale = (0.2174, 0.2174, 0.2174)
ob_leaf_003.lineart.crease_threshold = 0.0
ob_tree_003.location = (3.852, 1.33, -0.03067)
ob_tree_003.rotation_euler = (-1.124, -0.4383, 3.198)
ob_tree_003.scale = (0.1307, 0.1307, 0.1307)
ob_tree_003.show_in_front = True
ob_tree_003.lineart.crease_threshold = 0.0
ob_vert_003.location = (3.852, 1.33, -0.03067)
ob_vert_003.rotation_euler = (-1.124, -0.4383, 3.198)
ob_vert_003.scale = (0.1307, 0.1307, 0.1307)
ob_vert_003.lineart.crease_threshold = 0.0
_vg = ob_vert_003.vertex_groups.new(name='Bone.19')
_vg.add([14, 20], 1.0, 'REPLACE')
_vg = ob_vert_003.vertex_groups.new(name='Bone.13')
_vg.add([0, 14], 1.0, 'REPLACE')
_vg = ob_vert_003.vertex_groups.new(name='Bone.00')
_vg.add([0, 1], 1.0, 'REPLACE')
_vg = ob_vert_003.vertex_groups.new(name='Bone.01')
_vg.add([1, 2], 1.0, 'REPLACE')
_vg = ob_vert_003.vertex_groups.new(name='Bone.02')
_vg.add([2, 3], 1.0, 'REPLACE')
_vg = ob_vert_003.vertex_groups.new(name='Bone.03')
_vg.add([3, 4], 1.0, 'REPLACE')
_vg = ob_vert_003.vertex_groups.new(name='Bone.04')
_vg.add([4, 5], 1.0, 'REPLACE')
_vg = ob_vert_003.vertex_groups.new(name='Bone.12')
_vg.add([3, 13], 1.0, 'REPLACE')
_vg = ob_vert_003.vertex_groups.new(name='Bone.05')
_vg.add([2, 6], 1.0, 'REPLACE')
_vg = ob_vert_003.vertex_groups.new(name='Bone.06')
_vg.add([6, 7], 1.0, 'REPLACE')
_vg = ob_vert_003.vertex_groups.new(name='Bone.18')
_vg.add([7, 19], 1.0, 'REPLACE')
_vg = ob_vert_003.vertex_groups.new(name='Bone.07')
_vg.add([6, 8], 1.0, 'REPLACE')
_vg = ob_vert_003.vertex_groups.new(name='Bone.17')
_vg.add([8, 18], 1.0, 'REPLACE')
_vg = ob_vert_003.vertex_groups.new(name='Bone.08')
_vg.add([6, 9], 1.0, 'REPLACE')
_vg = ob_vert_003.vertex_groups.new(name='Bone.09')
_vg.add([9, 10], 1.0, 'REPLACE')
_vg = ob_vert_003.vertex_groups.new(name='Bone.16')
_vg.add([10, 17], 1.0, 'REPLACE')
_vg = ob_vert_003.vertex_groups.new(name='Bone.10')
_vg.add([9, 11], 1.0, 'REPLACE')
_vg = ob_vert_003.vertex_groups.new(name='Bone.15')
_vg.add([11, 16], 1.0, 'REPLACE')
_vg = ob_vert_003.vertex_groups.new(name='Bone.11')
_vg.add([1, 12], 1.0, 'REPLACE')
_vg = ob_vert_003.vertex_groups.new(name='Bone.14')
_vg.add([12, 15], 1.0, 'REPLACE')
_m = ob_vert_003.modifiers.new('Skin', 'SKIN')
_m = ob_vert_003.modifiers.new('Armature', 'ARMATURE')
_m.object = ob_tree_003
_m.use_deform_preserve_volume = True
ob_smallrock.location = (2.888, -1.566, 0.5784)
ob_smallrock.rotation_euler = (0.1102, 0.1163, 7.337)
ob_smallrock.scale = (0.4058, 0.4058, 0.2)
ob_smallrock.lineart.crease_threshold = 0.0
ob_flower_001.location = (2.743, -1.373, 0.9454)
ob_flower_001.rotation_euler = (-1.043, 0.2406, -2.401)
ob_flower_001.scale = (-0.1407, -0.1183, -0.1407)
ob_flower_001.lineart.crease_threshold = 0.0
ob_flower.location = (2.745, -2.482, 0.606)
ob_flower.rotation_euler = (1.915, -0.1873, -2.165)
ob_flower.scale = (-0.1407, -0.1183, -0.1407)
ob_flower.lineart.crease_threshold = 0.0
ob_smallrock_001.location = (1.783, -3.796, 0.492)
ob_smallrock_001.rotation_euler = (0.1102, 0.1163, 4.652)
ob_smallrock_001.scale = (0.2685, 0.2685, 0.1323)
ob_smallrock_001.lineart.crease_threshold = 0.0
ob_smallrock_002.location = (1.381, -3.731, 0.6306)
ob_smallrock_002.rotation_euler = (0.1102, 0.1163, 4.652)
ob_smallrock_002.scale = (0.3748, 0.3748, 0.1847)
ob_smallrock_002.lineart.crease_threshold = 0.0
ob_flower_002.location = (1.353, -0.3877, -0.2667)
ob_flower_002.rotation_euler = (-1.52, 0.5707, -2.444)
ob_flower_002.scale = (-0.1407, -0.1183, -0.1407)
ob_flower_002.lineart.crease_threshold = 0.0
ob_leaf_001.location = (-3.376, 3.578, 2.428)
ob_leaf_001.rotation_euler = (2.312, 0.7847, 2.473)
ob_leaf_001.scale = (0.1929, 0.1929, 0.1929)
ob_leaf_001.lineart.crease_threshold = 0.0
ob_tree_001.location = (-2.187, 2.565, 0.05949)
ob_tree_001.rotation_euler = (-1.124, -0.4383, 4.643)
ob_tree_001.scale = (0.116, 0.116, 0.116)
ob_tree_001.show_in_front = True
ob_tree_001.lineart.crease_threshold = 0.0
ob_vert_001.location = (-2.187, 2.565, 0.05949)
ob_vert_001.rotation_euler = (-1.124, -0.4383, 4.643)
ob_vert_001.scale = (0.116, 0.116, 0.116)
ob_vert_001.lineart.crease_threshold = 0.0
_vg = ob_vert_001.vertex_groups.new(name='Bone.19')
_vg.add([14, 20], 1.0, 'REPLACE')
_vg = ob_vert_001.vertex_groups.new(name='Bone.13')
_vg.add([0, 14], 1.0, 'REPLACE')
_vg = ob_vert_001.vertex_groups.new(name='Bone.00')
_vg.add([0, 1], 1.0, 'REPLACE')
_vg = ob_vert_001.vertex_groups.new(name='Bone.01')
_vg.add([1, 2], 1.0, 'REPLACE')
_vg = ob_vert_001.vertex_groups.new(name='Bone.02')
_vg.add([2, 3], 1.0, 'REPLACE')
_vg = ob_vert_001.vertex_groups.new(name='Bone.03')
_vg.add([3, 4], 1.0, 'REPLACE')
_vg = ob_vert_001.vertex_groups.new(name='Bone.04')
_vg.add([4, 5], 1.0, 'REPLACE')
_vg = ob_vert_001.vertex_groups.new(name='Bone.12')
_vg.add([3, 13], 1.0, 'REPLACE')
_vg = ob_vert_001.vertex_groups.new(name='Bone.05')
_vg.add([2, 6], 1.0, 'REPLACE')
_vg = ob_vert_001.vertex_groups.new(name='Bone.06')
_vg.add([6, 7], 1.0, 'REPLACE')
_vg = ob_vert_001.vertex_groups.new(name='Bone.18')
_vg.add([7, 19], 1.0, 'REPLACE')
_vg = ob_vert_001.vertex_groups.new(name='Bone.07')
_vg.add([6, 8], 1.0, 'REPLACE')
_vg = ob_vert_001.vertex_groups.new(name='Bone.17')
_vg.add([8, 18], 1.0, 'REPLACE')
_vg = ob_vert_001.vertex_groups.new(name='Bone.08')
_vg.add([6, 9], 1.0, 'REPLACE')
_vg = ob_vert_001.vertex_groups.new(name='Bone.09')
_vg.add([9, 10], 1.0, 'REPLACE')
_vg = ob_vert_001.vertex_groups.new(name='Bone.16')
_vg.add([10, 17], 1.0, 'REPLACE')
_vg = ob_vert_001.vertex_groups.new(name='Bone.10')
_vg.add([9, 11], 1.0, 'REPLACE')
_vg = ob_vert_001.vertex_groups.new(name='Bone.15')
_vg.add([11, 16], 1.0, 'REPLACE')
_vg = ob_vert_001.vertex_groups.new(name='Bone.11')
_vg.add([1, 12], 1.0, 'REPLACE')
_vg = ob_vert_001.vertex_groups.new(name='Bone.14')
_vg.add([12, 15], 1.0, 'REPLACE')
_m = ob_vert_001.modifiers.new('Skin', 'SKIN')
_m = ob_vert_001.modifiers.new('Armature', 'ARMATURE')
_m.object = ob_tree_001
_m.use_deform_preserve_volume = True

# ---- collection membership
scene.collection.objects.link(ob_flower_003)
scene.collection.objects.link(ob_flower_004)
scene.collection.objects.link(ob_flower_005)
scene.collection.objects.link(ob_flower_006)
scene.collection.objects.link(ob_smallrock_003)
col_collection.objects.link(ob_cube)
col_collection.objects.link(ob_light)
col_collection.objects.link(ob_camera)
col_collection_2.objects.link(ob_tree)
col_collection_2.objects.link(ob_leaf)
col_collection_2.objects.link(ob_vert)
col_collection_2.objects.link(ob_leaf_002)
col_collection_2.objects.link(ob_tree_002)
col_collection_2.objects.link(ob_vert_002)
col_collection_2.objects.link(ob_leaf_003)
col_collection_2.objects.link(ob_tree_003)
col_collection_2.objects.link(ob_vert_003)
col_collection_3.objects.link(ob_smallrock)
col_collection_3.objects.link(ob_flower_001)
col_collection_3.objects.link(ob_flower)
col_collection_3.objects.link(ob_smallrock_001)
col_collection_3.objects.link(ob_smallrock_002)
col_collection_3.objects.link(ob_flower_002)
col_collection_4.objects.link(ob_leaf_001)
col_collection_4.objects.link(ob_tree_001)
col_collection_4.objects.link(ob_vert_001)

# ---- scene / render settings (as saved in the file)
scene.camera = ob_camera
scene.frame_start = 1; scene.frame_end = 250; scene.frame_set(1)
scene.render.engine = 'BLENDER_EEVEE_NEXT'
scene.cycles.use_denoising = False
scene.cycles.samples = 128
scene.cycles.sampling_pattern = 'TABULATED_SOBOL'
scene.cycles.use_adaptive_sampling = False
scene.cycles.use_light_tree = False
scene.view_settings.view_transform = 'Filmic'
bpy.context.view_layer.update()
